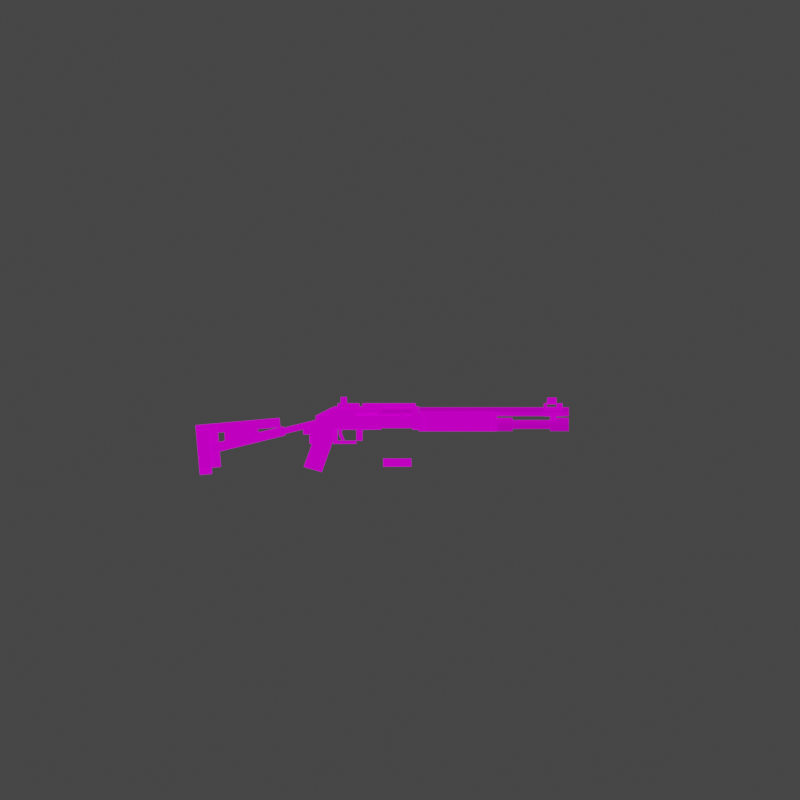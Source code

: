 # Source: m1014_short.blend  (saved by Blender 3.3.6; exported with 4.5.12 LTS)
import bpy
from mathutils import Matrix  # noqa: F401  (used for matrix-valued properties, if any)

bpy.ops.wm.read_factory_settings(use_empty=True)
scene = bpy.context.scene
scene.name = 'Scene'

# ---- collections
col_collection = bpy.data.collections.new('Collection'); scene.collection.children.link(col_collection)

# ---- images (referenced by path relative to the original .blend; pixels are not part of the script)
import os
ASSET_DIR = os.environ.get("B2B_ASSET_DIR", "")  # directory of the original .blend (textures are referenced by path, not embedded)
HERE = os.path.dirname(os.path.abspath(__file__))  # packed textures are extracted next to this script under _unpacked/

def load_image(name, relpath, width, height, colorspace="sRGB"):
    """Load a texture the original file referenced (path relative to the .blend, or extracted next to this script)."""
    p = next((c for c in (os.path.join(HERE, relpath), os.path.join(ASSET_DIR, relpath)) if relpath and os.path.exists(c)), "")
    if p:
        img = bpy.data.images.load(p, check_existing=True)
        img.name = name
    else:  # same state as the original file: an image datablock whose file is absent (Cycles renders it pink)
        img = bpy.data.images.new(name, width, height)
        img.source = "FILE"
        img.filepath = "//" + (relpath or name)
    img.colorspace_settings.name = colorspace
    return img
img_m1014_png_001 = load_image('m1014.png.001', 'm1014.png', 1024, 1024, 'sRGB')

# ---- materials (node trees are filled in below, after node groups)
mat_material = bpy.data.materials.new('Material')
mat_material.use_transparent_shadow = False

# ---- material node trees
mat_material.use_nodes = True; mat_material.node_tree.nodes.clear()
_N = mat_material.node_tree.nodes; _L = mat_material.node_tree.links
n0 = _N.new('ShaderNodeOutputMaterial'); n0.name = 'Material Output'; n0.location = (300, 300)
n1 = _N.new('ShaderNodeTexImage'); n1.name = 'Image Texture'; n1.location = (-370, 272)
n1.image = img_m1014_png_001
n1.interpolation = 'Closest'
n2 = _N.new('ShaderNodeBsdfPrincipled'); n2.name = 'Principled BSDF.001'; n2.location = (-55, 295)
n2.distribution = 'GGX'
n2.subsurface_method = 'RANDOM_WALK_SKIN'
n2.inputs[2].default_value = 0.0
n2.inputs[3].default_value = 1.45
n2.inputs[11].default_value = 1.01
n2.inputs[13].default_value = 0.0
n2.inputs[20].default_value = 0.0
n2.inputs[27].default_value = (0.0, 0.0, 0.0, 1.0)
_L.new(n1.outputs[0], n2.inputs[0])
_L.new(n1.outputs[1], n2.inputs[4])
_L.new(n2.outputs[0], n0.inputs[0])
n0.is_active_output = True

# ---- world
world_world = bpy.data.worlds.new('World'); scene.world = world_world
world_world.use_nodes = True; world_world.node_tree.nodes.clear()
_N = world_world.node_tree.nodes; _L = world_world.node_tree.links
n0 = _N.new('ShaderNodeOutputWorld'); n0.name = 'World Output'; n0.location = (300, 300)
n1 = _N.new('ShaderNodeBackground'); n1.name = 'Background'; n1.location = (10, 300)
n1.inputs[0].default_value = (0.05088, 0.05088, 0.05088, 1.0)
_L.new(n1.outputs[0], n0.inputs[0])
n0.is_active_output = True
world_world.color = (0.05088, 0.05088, 0.05088)
world_world.use_sun_shadow = False
world_world.sun_shadow_jitter_overblur = 0.0

# ---- cameras
cam_camera_001 = bpy.data.cameras.new('Camera.001')
cam_camera_001.sensor_fit = 'VERTICAL'
cam_camera_001.clip_start = 0.003125
cam_camera_001.lens = 21.45
cam_camera_001.display_size = 0.01562
cam_camera_001.lens_unit = 'FOV'
cam_camera_002 = bpy.data.cameras.new('Camera.002')
cam_camera_002.type = 'ORTHO'
cam_camera_002.sensor_fit = 'VERTICAL'
cam_camera_002.clip_start = 0.003125
cam_camera_002.lens = 21.45
cam_camera_002.ortho_scale = 2.0
cam_camera_002.display_size = 0.01562
cam_camera_002.lens_unit = 'FOV'

# ---- lights
light_point_001 = bpy.data.lights.new('Point.001', 'POINT')
light_point_001.transmission_factor = 0.0
light_point_001.energy = 2.441e+12
light_point_001.shadow_soft_size = 15.62
light_point_001.shadow_maximum_resolution = 0.006
light_point_001.use_absolute_resolution = True
light_sun = bpy.data.lights.new('Sun', 'SUN')
light_sun.transmission_factor = 0.0
light_sun.energy = 2.0
light_sun.shadow_soft_size = 0.001953

# ---- meshes
me_cube_005 = bpy.data.meshes.new('Cube.005')
me_cube_005.from_pydata([(0.005524, -0.5547, -0.01657), (0.005524, -0.4219, -0.01657), (0.01657, -0.5547, -0.005524), (0.01657, -0.4219, -0.005524), (0.01105, -0.4219, -1.713e-08), (0.01105, -0.5547, -2.324e-08), (-3.67e-08, -0.4219, -0.01105), (-4.893e-08, -0.5547, -0.01105), (0.0126, -0.4135, -0.02823), (0.0126, -0.4135, -0.0126), (0.0126, -0.0858, -0.02823), (0.0126, -0.0858, -0.0126), (0.02823, -0.4135, -0.02823), (0.02823, -0.4135, -0.0126), (0.02823, -0.0858, -0.02823), (0.02823, -0.0858, -0.0126), (0.0126, -0.03892, -0.02823), (0.0126, -0.03892, -0.0126), (0.02823, -0.03892, -0.02823), (0.02823, -0.03892, -0.0126), (0.1291, -0.7019, -0.107), (0.07182, -0.6797, -0.06077), (0.1384, -0.6568, -0.1163), (0.06078, -0.6281, -0.03868), (0.1274, -0.6568, -0.1274), (0.07734, -0.6797, -0.05524), (0.1181, -0.7019, -0.1181), (0.07182, -0.6282, -0.07182), (0.08605, -0.6797, -0.06395), (0.08286, -0.6282, -0.06077), (0.075, -0.6797, -0.075), (0.06077, -0.7031, -0.06077), (0.06077, -0.6875, -0.03867), (0.07182, -0.7031, -0.04972), (0.06077, -0.7031, -0.03867), (0.07182, -0.6875, -0.04972), (0.07734, -0.6875, -0.05524), (0.06077, -0.6875, -0.06077), (0.07182, -0.6875, -0.06077), (0.06077, -0.4141, -0.03867), (0.02762, -0.4141, -0.005524), (0.02486, -0.4141, -0.008286), (0.01934, -0.4141, -0.002771), (0.058, -0.7031, -0.04143), (0.06629, -0.7031, -0.04972), (0.058, -0.7031, -0.058), (0.01106, -0.4141, -0.01106), (0.05524, -0.4141, -0.04419), (0.058, -0.6172, -0.04696), (0.058, -0.4141, -0.04696), (0.05248, -0.6172, -0.05248), (0.05248, -0.4141, -0.05248), (0.07734, -0.6282, -0.06629), (0.04973, -0.6281, -0.04973), (0.05525, -0.6281, -0.0442), (0.07181, -0.6172, -0.07181), (0.07734, -0.6172, -0.06629), (0.058, -0.6875, -0.04143), (0.01934, -0.625, -0.002766), (0.01105, -0.625, -0.01105), (0.03867, -0.6719, -0.01657), (0.08286, -0.6875, -0.07182), (0.07734, -0.6875, -0.07734), (0.07182, -0.5703, -0.07182), (0.07734, -0.6281, -0.07734), (0.07734, -0.5703, -0.07734), (0.05248, -0.5703, -0.05248), (0.07734, -0.5547, -0.06629), (0.07182, -0.5547, -0.07182), (0.07734, -0.5703, -0.06629), (0.08286, -0.5703, -0.07182), (0.08286, -0.6281, -0.07182), (0.058, -0.5703, -0.04696), (0.02762, -0.6719, -0.02762), (0.03867, -0.6406, -0.01657), (0.01657, -0.6406, -0.01657), (0.03591, -0.6406, -0.01933), (0.02486, -0.6406, -0.008286), (0.03591, -0.6719, -0.01933), (0.04972, -0.6875, -0.02762), (0.04696, -0.6875, -0.03038), (0.04972, -0.6719, -0.02762), (0.04696, -0.6719, -0.03038), (0.03867, -0.6719, -0.0221), (0.03038, -0.6719, -0.03038), (0.058, -0.5547, -0.04696), (0.05773, -0.5078, -0.04668), (0.02762, -0.4297, -0.005524), (0.02486, -0.4297, -0.008286), (0.02762, -0.5078, -0.005522), (0.02486, -0.5078, -0.008286), (0.107, -0.7019, -0.1291), (0.06077, -0.6797, -0.07182), (0.1163, -0.6568, -0.1384), (0.03868, -0.6281, -0.06078), (0.05524, -0.6797, -0.07734), (0.06395, -0.6797, -0.08605), (0.06077, -0.6282, -0.08286), (0.03867, -0.6875, -0.06077), (0.04972, -0.7031, -0.07182), (0.03867, -0.7031, -0.06077), (0.04972, -0.6875, -0.07182), (0.05524, -0.6875, -0.07734), (0.06077, -0.6875, -0.07182), (0.03867, -0.4141, -0.06077), (0.005524, -0.4141, -0.02762), (0.008286, -0.4141, -0.02486), (0.002771, -0.4141, -0.01934), (0.04143, -0.7031, -0.058), (0.04972, -0.7031, -0.06629), (0.04419, -0.4141, -0.05524), (0.04696, -0.6172, -0.058), (0.04696, -0.4141, -0.058), (0.06629, -0.6282, -0.07734), (0.0442, -0.6281, -0.05525), (0.06629, -0.6172, -0.07734), (0.04143, -0.6875, -0.058), (0.002765, -0.625, -0.01934), (0.01657, -0.6719, -0.03867), (0.07182, -0.6875, -0.08286), (0.06629, -0.5547, -0.07734), (0.06629, -0.5703, -0.07734), (0.07182, -0.5703, -0.08286), (0.07182, -0.6281, -0.08286), (0.04696, -0.5703, -0.058), (0.01657, -0.6406, -0.03867), (0.01933, -0.6406, -0.03591), (0.008286, -0.6406, -0.02486), (0.005524, -0.6406, -0.02762), (0.01933, -0.6719, -0.03591), (0.02762, -0.6875, -0.04972), (0.03038, -0.6875, -0.04696), (0.02762, -0.6719, -0.04972), (0.03038, -0.6719, -0.04696), (0.0221, -0.6719, -0.03867), (0.04696, -0.5547, -0.058), (0.01933, -0.5078, -0.002761), (0.01934, -0.4297, -0.002764), (0.03315, -0.5078, -0.01105), (0.03315, -0.5703, -0.01105), (0.03867, -0.5703, -0.01657), (0.03867, -0.4297, -0.01657), (0.02762, -0.5703, -0.02762), (0.02762, -0.4297, -0.02762), (0.0221, -0.5703, -0.0221), (0.02762, -0.6406, -0.005524), (0.02044, -0.5078, -0.003866), (0.02044, -0.4297, -0.003868), (0.0221, -0.5078, -0.0221), (0.01215, -0.5078, -0.01215), (0.01215, -0.4297, -0.01215), (0.08286, -0.6809, -0.07182), (0.07734, -0.6809, -0.07734), (0.07182, -0.6809, -0.08286), (0.06948, -0.6797, -0.08053), (0.08053, -0.6797, -0.06948), (0.06629, -0.6562, -0.04972), (0.03867, -0.6562, -0.0221), (0.04972, -0.6562, -0.06629), (0.0221, -0.6562, -0.03867), (0.06629, -0.4141, -0.04419), (0.03315, -0.4141, -0.01105), (0.06629, -0.2187, -0.04419), (0.03315, -0.2187, -0.01105), (0.06629, -0.3984, -0.04419), (0.06629, -0.2344, -0.04419), (0.03315, -0.2344, -0.01105), (0.03315, -0.3984, -0.01105), (0.05524, -0.2187, -0.05524), (0.0221, -0.2187, -0.0221), (0.05524, -0.4141, -0.05524), (0.0221, -0.4141, -0.0221), (0.0221, -0.2344, -0.0221), (0.0221, -0.3984, -0.0221), (0.05524, -0.2344, -0.05524), (0.05524, -0.3984, -0.05524), (0.06905, -0.3984, -0.04143), (0.06905, -0.2344, -0.04143), (0.03591, -0.2344, -0.008286), (0.03591, -0.3984, -0.008286), (0.04419, -0.4141, -0.06629), (0.01105, -0.4141, -0.03315), (0.04419, -0.2187, -0.06629), (0.01105, -0.2187, -0.03315), (0.04419, -0.3984, -0.06629), (0.04419, -0.2344, -0.06629), (0.01105, -0.2344, -0.03315), (0.01105, -0.3984, -0.03315), (0.04143, -0.3984, -0.06905), (0.04143, -0.2344, -0.06905), (0.008286, -0.2344, -0.03591), (0.008286, -0.3984, -0.03591), (-4.771e-08, -0.6047, -0.01105), (-0.005524, -0.6047, -0.005524), (-0.005524, -0.5969, -0.005524), (-4.648e-08, -0.5969, -0.01105), (0.01105, -0.5969, -3.058e-08), (0.005524, -0.5969, 0.005524), (0.005524, -0.6047, 0.005524), (0.01105, -0.6047, -3.058e-08), (0.002626, -0.6047, -0.002626), (-0.002626, -0.6047, -0.002626), (0.002626, -0.5969, -0.002626), (-0.002626, -0.5969, -0.002626), (0.002626, -0.6047, 0.002626), (-0.002626, -0.6047, 0.002626), (0.002626, -0.5969, 0.002626), (-0.002626, -0.5969, 0.002626), (0.003906, -0.6047, -0.003906), (-0.003906, -0.6047, -0.003906), (-0.003906, -0.5969, -0.003906), (0.003906, -0.5969, -0.003906), (0.003906, -0.5969, 0.003906), (-0.003906, -0.5969, 0.003906), (-0.003906, -0.6047, 0.003906), (0.003906, -0.6047, 0.003906), (0.05481, -0.08594, -0.05481), (0.03425, -0.07031, -0.0232), (0.05481, -0.08594, -0.03137), (0.03425, -0.08594, -0.0232), (0.04242, -0.08594, -0.03137), (0.04242, -0.07031, -0.03137), (0.03425, -0.1016, -0.0232), (0.02828, -0.1016, -0.01724), (0.03425, -0.05469, -0.0232), (0.02828, -0.05469, -0.01724), (0.02364, -0.1016, -0.0126), (0.02364, -0.05469, -0.0126), (0.03528, -0.1797, -0.03528), (0.0509, -0.1797, -0.0509), (0.0509, -0.1797, -0.03528), (0.03528, -0.08594, -0.0509), (0.0509, -0.08594, -0.03528), (0.0509, -0.08594, -0.0509), (0.0314, -0.1797, -0.0314), (0.05478, -0.1797, -0.05478), (0.05478, -0.1797, -0.0314), (0.0314, -0.2187, -0.0314), (0.05478, -0.2187, -0.05478), (0.05478, -0.2187, -0.0314), (0.0314, -0.07031, -0.0314), (0.05478, -0.07031, -0.05478), (0.05478, -0.07031, -0.0314), (0.0314, -0.03906, -0.0314), (0.05478, -0.03906, -0.05478), (0.05478, -0.03906, -0.0314), (0.01768, -0.05469, -0.006629), (0.01768, -0.09375, -0.006629), (0.0126, -0.1016, -0.0126), (0.01768, -0.07031, -0.006629), (0.01326, -0.09375, -0.00221), (0.01105, -0.1016, -1.243e-09), (0.01105, -0.05469, -1.243e-09), (0.01326, -0.07031, -0.00221), (0.006629, -0.07031, -0.004419), (0.006629, -0.09375, -0.004419), (0.001105, -0.07031, 0.001105), (0.001105, -0.09375, 0.001105), (0.01105, -0.06953, -1.529e-07), (0.01105, -0.09297, -1.529e-07), (0.001846, -0.09297, 0.01125), (0.009919, -0.09297, -0.001129), (0.009919, -0.06953, -0.001129), (0.001846, -0.06953, 0.01125), (0.005524, -0.07031, -0.005524), (0.005524, -0.09375, -0.005524), (-3.442e-10, -0.07031, -6.136e-09), (-5.237e-09, -0.09375, -6.136e-09), (0.0126, -0.05469, -0.0126), (0.01215, -0.05469, -0.01215), (0.005524, -0.05469, -0.005524), (0.02873, -0.07031, -0.02873), (0.02873, -0.08594, -0.02873), (0.02873, -0.1016, -0.02873), (0.02873, -0.05469, -0.02873), (0.01215, -0.09375, -0.01215), (0.01215, -0.07031, -0.01215), (0.007734, -0.09375, -0.007734), (0.007734, -0.07031, -0.007734), (0.005524, -0.1016, -0.005524), (0.004464, -0.09297, 0.01296), (0.01214, -0.09297, 0.001074), (0.01214, -0.06953, 0.001074), (0.004464, -0.06953, 0.01296), (0.0232, -0.07031, -0.03425), (0.03137, -0.08594, -0.05481), (0.0232, -0.08594, -0.03425), (0.03137, -0.08594, -0.04242), (0.03137, -0.07031, -0.04242), (0.0232, -0.1016, -0.03425), (0.01724, -0.1016, -0.02828), (0.0232, -0.05469, -0.03425), (0.01724, -0.05469, -0.02828), (0.0126, -0.1016, -0.02364), (0.0126, -0.05469, -0.02364), (0.03528, -0.1797, -0.0509), (0.03528, -0.08594, -0.03528), (0.0314, -0.1797, -0.05478), (0.0314, -0.2187, -0.05478), (0.0314, -0.07031, -0.05478), (0.0314, -0.03906, -0.05478), (0.006629, -0.05469, -0.01768), (0.006629, -0.09375, -0.01768), (0.006629, -0.07031, -0.01768), (0.00221, -0.09375, -0.01326), (-1.013e-08, -0.1016, -0.01105), (-5.237e-09, -0.05469, -0.01105), (0.00221, -0.07031, -0.01326), (0.004419, -0.07031, -0.006629), (0.004419, -0.09375, -0.006629), (-0.001105, -0.07031, -0.001105), (-0.001105, -0.09375, -0.001105), (1.464e-07, -0.06953, -0.01105), (1.416e-07, -0.09297, -0.01105), (-0.01125, -0.09297, -0.001846), (0.001129, -0.09297, -0.009919), (0.001129, -0.06953, -0.009919), (-0.01125, -0.06953, -0.001846), (-0.01296, -0.09297, -0.004464), (-0.001074, -0.09297, -0.01214), (-0.001074, -0.06953, -0.01214), (-0.01296, -0.06953, -0.004464), (0.02823, -0.05469, -0.02823), (0.04696, -0.5078, -0.058), (0.058, -0.4297, -0.04696), (0.04696, -0.4297, -0.058), (0.05497, -0.5078, -0.04392), (0.04419, -0.5078, -0.05524), (0.05524, -0.4297, -0.04419), (0.04419, -0.4297, -0.05524), (0.002762, -0.6172, -0.01933), (-0.002762, -0.6172, -0.01381), (0.002762, -0.5625, -0.01933), (-0.002762, -0.5625, -0.01381), (0.01933, -0.6172, -0.002762), (0.01381, -0.6172, 0.002762), (0.01933, -0.5625, -0.002762), (0.01381, -0.5625, 0.002762), (-0.002762, -0.6094, -0.01381), (0.01381, -0.6094, 0.002762), (-0.002762, -0.5938, -0.01381), (0.01381, -0.5938, 0.002762), (-0.01381, -0.6094, -0.002762), (0.002762, -0.6094, 0.01381), (-0.01381, -0.5938, -0.002762), (0.002762, -0.5938, 0.01381), (-4.771e-08, -0.6094, -0.01105), (0.01105, -0.6094, -3.18e-08), (-4.526e-08, -0.5938, -0.01105), (0.01105, -0.5938, -3.18e-08), (-0.01105, -0.6094, -3.18e-08), (-5.26e-08, -0.6094, 0.01105), (-0.01105, -0.5938, -3.18e-08), (-5.138e-08, -0.5938, 0.01105), (0.01246, -0.5156, -0.03363), (0.01057, -0.5156, -0.01202), (0.01246, -0.4297, -0.03363), (0.01057, -0.4297, -0.01202), (0.03407, -0.5156, -0.03174), (0.03218, -0.5156, -0.01012), (0.03407, -0.4297, -0.03174), (0.03218, -0.4297, -0.01012), (0.02762, -0.4625, -0.02762), (0.02099, -0.4625, -0.02099), (0.02762, -0.4531, -0.02762), (0.02099, -0.4531, -0.02099), (0.04972, -0.4625, -0.005524), (0.04309, -0.4625, 0.001105), (0.04972, -0.4531, -0.005524), (0.04309, -0.4531, 0.001105), (0.05813, -0.6141, -0.06365), (0.04585, -0.6141, -0.05138), (0.04585, -0.6063, -0.05138), (0.06365, -0.6141, -0.05813), (0.05138, -0.6141, -0.04585), (0.06243, -0.6063, -0.0569), (0.05138, -0.6063, -0.04585), (0.06925, -0.6067, -0.07477), (0.06691, -0.5996, -0.07244), (0.0569, -0.6063, -0.06242), (0.07477, -0.6067, -0.06925), (0.07244, -0.5996, -0.06691), (0.09594, -0.5031, -0.1103), (0.1106, -0.5031, -0.09594), (0.09594, -0.4328, -0.1103), (0.1106, -0.4328, -0.09594), (0.1103, -0.5031, -0.125), (0.125, -0.5031, -0.1106), (0.1103, -0.4328, -0.125), (0.125, -0.4328, -0.1106), (0.09456, -0.5031, -0.1103), (0.1106, -0.5031, -0.09456), (0.1264, -0.5031, -0.1106), (0.1103, -0.5031, -0.1264), (0.04355, -0.7623, -0.01924), (0.0644, -0.8303, -0.0401), (0.06875, -0.9003, -0.04444), (0.08641, -0.8276, -0.06211), (0.09076, -0.8976, -0.06645), (0.06455, -0.9399, -0.04246), (0.06649, -0.9711, -0.04439), (0.1325, -0.9629, -0.1104), (0.1306, -0.9317, -0.1085), (0.138, -0.9615, -0.127), (0.04996, -0.9724, -0.03891), (0.1361, -0.9304, -0.125), (0.04802, -0.9413, -0.03698), (0.1251, -0.9317, -0.114), (0.127, -0.9629, -0.116), (0.06096, -0.9711, -0.04991), (0.05903, -0.9399, -0.04798), (0.1305, -0.9304, -0.1305), (0.1325, -0.9615, -0.1325), (0.04443, -0.9724, -0.04443), (0.03139, -0.7623, -0.03139), (0.04105, -0.9179, -0.04105), (0.04658, -0.9179, -0.03553), (0.05756, -0.9159, -0.05756), (0.0425, -0.9413, -0.0425), (0.1236, -0.9084, -0.1126), (0.04541, -0.9159, -0.06971), (0.0289, -0.9179, -0.0532), (0.03575, -0.7602, -0.06006), (0.01924, -0.7623, -0.04355), (0.0401, -0.8303, -0.0644), (0.04444, -0.9003, -0.06875), (0.06211, -0.8276, -0.08641), (0.06645, -0.8976, -0.09076), (0.04246, -0.9399, -0.06455), (0.04439, -0.9711, -0.06649), (0.1104, -0.9629, -0.1325), (0.1085, -0.9317, -0.1306), (0.127, -0.9615, -0.138), (0.03891, -0.9724, -0.04996), (0.125, -0.9304, -0.1361), (0.03698, -0.9413, -0.04802), (0.114, -0.9317, -0.1251), (0.116, -0.9629, -0.127), (0.04991, -0.9711, -0.06096), (0.04798, -0.9399, -0.05903), (0.03553, -0.9179, -0.04658), (0.1126, -0.9084, -0.1236), (0.05424, -0.7484, -0.06529), (0.04351, -0.7522, -0.05456), (0.03313, -0.6271, -0.04418), (0.0224, -0.6308, -0.03345), (0.06529, -0.7484, -0.05424), (0.05456, -0.7522, -0.04351), (0.04418, -0.6271, -0.03313), (0.03345, -0.6308, -0.0224), (0.05416, -0.7475, -0.07073), (0.03807, -0.7531, -0.05464), (0.07073, -0.7475, -0.05416), (0.05464, -0.7531, -0.03807), (0.08847, -0.9447, -0.105), (0.07237, -0.9503, -0.08895), (0.105, -0.9447, -0.08847), (0.08895, -0.9503, -0.07237), (0.05788, -0.8284, -0.07998), (0.0446, -0.8393, -0.0667), (0.05022, -0.8096, -0.07231), (0.06971, -0.9159, -0.04541), (0.0532, -0.9179, -0.0289), (0.06006, -0.7602, -0.03575), (0.0479, -0.7602, -0.0479), (0.05659, -0.9003, -0.05659), (0.03693, -0.8205, -0.05903), (0.07998, -0.8284, -0.05788), (0.0667, -0.8393, -0.0446), (0.07231, -0.8096, -0.05022), (0.05903, -0.8205, -0.03693)], [(54, 53), (114, 53)], [(0, 7, 6, 1), (2, 5, 7, 0), (1, 6, 4, 3), (6, 7, 5, 4), (3, 4, 5, 2), (8, 9, 11, 10), (15, 14, 18, 19), (14, 15, 13, 12), (12, 13, 9, 8), (10, 14, 12, 8), (15, 11, 9, 13), (14, 10, 16, 18), (11, 15, 19, 17), (10, 11, 17, 16), (22, 20, 26, 24), (28, 29, 25), (25, 36, 38, 21), (38, 36, 35, 37), (31, 37, 35, 33), (44, 45, 31, 33), (34, 43, 44, 33), (47, 39, 328), (72, 48, 50, 66), (329, 328, 326, 327), (41, 40, 39, 47), (49, 51, 47), (47, 51, 46, 41), (41, 46, 42), (23, 29, 52, 54), (52, 27, 55, 56), (52, 56, 48, 54), (55, 50, 48, 56), (43, 57, 44), (34, 33, 35, 32), (43, 34, 32, 57), (61, 38, 62), (38, 37, 62), (36, 25, 35), (78, 76, 77), (70, 69, 56, 71), (56, 69, 63, 55), (68, 85, 67), (70, 65, 63, 69), (64, 65, 70, 71), (67, 69, 63, 68), (59, 75, 77, 58), (77, 146, 136, 58), (125, 126, 127, 128), (60, 74, 76, 78), (41, 88, 87, 40), (23, 35, 25, 29), (35, 23, 32), (81, 79, 32, 23), (57, 32, 79, 80), (80, 79, 81, 82), (81, 23, 74, 60), (60, 83, 82, 81), (78, 83, 60), (73, 84, 83, 78), (67, 85, 72, 69), (66, 63, 69, 72), (137, 136, 146, 147), (93, 24, 26, 91), (96, 95, 97), (95, 92, 103, 102), (103, 37, 101, 102), (31, 99, 101, 37), (109, 99, 31, 45), (100, 99, 109, 108), (39, 23, 326, 328), (66, 50, 111, 124), (326, 86, 323, 327), (106, 110, 104, 105), (112, 110, 51), (110, 106, 46, 51), (106, 107, 46), (94, 114, 113, 97), (113, 115, 55, 27), (113, 114, 111, 115), (327, 135, 124, 114), (55, 115, 111, 50), (108, 109, 116), (100, 98, 101, 99), (108, 116, 98, 100), (119, 62, 103), (103, 62, 37), (102, 101, 95), (73, 75, 127, 129), (122, 123, 115, 121), (115, 55, 63, 121), (68, 120, 135), (122, 121, 63, 65), (64, 123, 122, 65), (120, 68, 63, 121), (59, 117, 127, 75), (73, 78, 77, 75), (105, 128, 127, 106), (145, 89, 90, 77), (58, 136, 59), (118, 129, 126, 125), (74, 145, 77, 76), (94, 97, 95, 101), (101, 98, 94), (132, 94, 98, 130), (116, 131, 130, 98), (131, 133, 132, 130), (132, 118, 125, 94), (118, 132, 133, 134), (129, 118, 134), (73, 129, 134, 84), (120, 121, 124, 135), (66, 124, 121, 63), (46, 137, 42), (137, 46, 59, 136), (107, 117, 59, 46), (39, 141, 140, 23), (39, 40, 87, 141), (127, 126, 129), (106, 127, 117, 107), (141, 143, 142, 140), (144, 139, 140, 142), (149, 150, 147, 146), (74, 140, 139, 145), (139, 138, 89, 145), (23, 140, 74), (94, 125, 105, 104), (125, 128, 105), (77, 90, 146), (42, 137, 147, 41), (88, 41, 147), (148, 138, 139, 144), (149, 148, 143, 150), (143, 148, 144, 142), (90, 89, 138, 148), (149, 146, 90, 148), (87, 88, 143, 141), (147, 150, 143, 88), (62, 119, 153, 152), (61, 62, 152, 151), (24, 93, 97, 113), (24, 52, 29, 22), (52, 24, 27), (113, 27, 24), (91, 96, 97, 93), (20, 22, 29, 28), (20, 151, 152, 26), (28, 151, 20), (91, 153, 96), (91, 26, 152, 153), (154, 92, 95, 96), (153, 154, 96), (151, 28, 155), (28, 25, 21, 155), (61, 151, 155), (21, 38, 61, 155), (92, 154, 119, 103), (153, 119, 154), (71, 52, 27, 64), (113, 123, 64, 27), (52, 71, 56), (123, 113, 115), (134, 133, 158, 159), (82, 83, 157, 156), (157, 159, 158, 156), (156, 45, 44), (45, 158, 109), (156, 158, 45), (116, 158, 133, 131), (109, 158, 116), (44, 57, 156), (80, 82, 156, 57), (134, 159, 84), (84, 157, 83), (157, 84, 159), (168, 169, 163, 162), (164, 167, 161, 160), (175, 164, 160, 170), (168, 162, 165, 174), (162, 163, 166, 165), (166, 167, 179, 178), (166, 172, 173, 167), (163, 169, 172, 166), (167, 173, 171, 161), (160, 161, 171, 170), (177, 178, 179, 176), (164, 165, 177, 176), (165, 166, 178, 177), (167, 164, 176, 179), (168, 182, 183, 169), (184, 180, 181, 187), (175, 170, 180, 184), (168, 174, 185, 182), (182, 185, 186, 183), (186, 190, 191, 187), (186, 187, 173, 172), (183, 186, 172, 169), (187, 181, 171, 173), (180, 170, 171, 181), (189, 188, 191, 190), (184, 188, 189, 185), (185, 189, 190, 186), (187, 191, 188, 184), (192, 193, 194, 195), (196, 197, 198, 199), (195, 196, 199, 192), (208, 209, 210, 211), (206, 204, 205, 207), (212, 213, 214, 215), (206, 202, 200, 204), (211, 212, 215, 208), (213, 210, 209, 214), (198, 197, 212, 215), (194, 193, 209, 210), (192, 208, 209, 193), (198, 215, 208, 199), (212, 197, 196, 211), (194, 210, 211, 195), (195, 211, 196), (199, 208, 192), (200, 201, 209, 208), (203, 202, 211, 210), (202, 206, 212, 211), (207, 203, 210, 213), (206, 207, 213, 212), (205, 204, 215, 214), (204, 200, 208, 215), (201, 205, 214, 209), (203, 207, 205, 201), (200, 202, 203, 201), (220, 221, 217, 219), (241, 242, 218, 216), (272, 219, 222, 273), (221, 240, 217), (216, 218, 232, 233), (225, 223, 219, 217), (222, 219, 223), (229, 295, 231, 233), (230, 228, 234, 236), (272, 296, 220, 219), (229, 230, 236, 235), (236, 234, 237, 239), (235, 236, 239, 238), (241, 244, 245, 242), (218, 242, 221, 220), (221, 242, 245, 243), (221, 243, 240), (251, 226, 247, 250), (246, 252, 253, 249), (226, 227, 249, 247), (248, 226, 251, 279), (227, 268, 269, 246), (249, 227, 246), (244, 243, 245), (255, 254, 256, 257), (265, 255, 257, 267), (258, 282, 281, 259), (261, 260, 263, 262), (318, 314, 317, 321), (263, 258, 262), (259, 261, 262, 258), (254, 264, 266, 256), (256, 266, 267, 257), (254, 255, 265, 264), (246, 269, 270, 252), (217, 271, 274, 224), (225, 217, 224), (240, 271, 217), (250, 247, 275, 277), (247, 249, 276, 275), (250, 277, 278, 253), (253, 278, 276, 249), (253, 258, 259, 250), (251, 250, 259), (252, 258, 253), (279, 251, 261, 255), (265, 279, 255), (251, 259, 261), (255, 261, 262, 254), (252, 270, 254, 262), (264, 254, 270), (252, 262, 258), (281, 282, 283, 280), (287, 286, 284, 288), (231, 296, 287, 285), (241, 216, 285, 299), (272, 273, 289, 286), (288, 284, 240), (218, 220, 296, 232), (230, 232, 296, 228), (292, 284, 286, 290), (289, 290, 286), (233, 232, 230, 229), (295, 297, 234, 228), (296, 272, 286, 287), (231, 295, 228, 296), (229, 235, 297, 295), (297, 298, 237, 234), (235, 238, 298, 297), (241, 299, 300, 244), (285, 287, 288, 299), (288, 243, 300, 299), (288, 240, 243), (305, 304, 302, 293), (301, 303, 307, 306), (293, 302, 303, 294), (248, 279, 305, 293), (294, 301, 269, 268), (303, 301, 294), (244, 300, 243), (309, 311, 310, 308), (265, 267, 311, 309), (312, 313, 319, 320), (315, 316, 317, 314), (263, 260, 280, 283), (317, 316, 312), (313, 315, 316, 312), (280, 260, 259, 281), (308, 310, 266, 264), (310, 311, 267, 266), (308, 264, 265, 309), (301, 306, 270, 269), (284, 291, 274, 271), (292, 291, 284), (231, 285, 216, 233), (240, 284, 271), (304, 277, 275, 302), (302, 275, 276, 303), (304, 307, 278, 277), (307, 303, 276, 278), (307, 304, 313, 312), (305, 313, 304), (306, 307, 312), (279, 309, 315, 305), (265, 309, 279), (305, 315, 313), (309, 308, 316, 315), (306, 316, 308, 270), (264, 270, 308), (306, 312, 316), (319, 318, 321, 320), (314, 313, 315), (259, 260, 261), (313, 314, 318, 319), (15, 14, 10, 11), (222, 223, 273), (289, 273, 290), (223, 290, 273), (322, 225, 224, 274), (292, 322, 274, 291), (326, 23, 54), (48, 72, 54), (86, 326, 85), (323, 135, 327), (72, 85, 326, 54), (114, 124, 111), (114, 94, 327), (327, 94, 104, 329), (104, 110, 329), (47, 328, 324, 49), (110, 112, 325, 329), (51, 49, 324), (51, 325, 112), (324, 325, 51), (323, 86, 85, 135), (85, 68, 135), (329, 325, 324, 328), (339, 347, 335), (339, 341, 345, 343), (335, 331, 330, 334), (352, 344, 342, 350), (348, 340, 344, 352), (340, 338, 342, 344), (347, 339, 343, 351), (338, 346, 350, 342), (341, 349, 353, 345), (345, 353, 351, 343), (346, 331, 335, 347), (346, 338, 331), (331, 338, 330), (333, 332, 340), (350, 346, 348, 352), (351, 353, 349, 347), (347, 349, 348, 346), (337, 333, 348, 349), (333, 340, 348), (337, 349, 341), (337, 336, 332, 333), (340, 332, 330, 338), (341, 339, 334, 336), (337, 341, 336), (335, 334, 339), (282, 258, 263, 283), (317, 312, 320, 321), (354, 355, 357, 356), (360, 361, 359, 358), (358, 359, 355, 354), (356, 360, 358, 354), (361, 357, 355, 359), (364, 365, 369, 368), (368, 369, 367, 366), (366, 367, 363, 362), (364, 368, 366, 362), (369, 365, 363, 367), (164, 175, 174, 165), (184, 185, 174, 175), (370, 371, 372, 379), (379, 372, 376, 375), (375, 376, 374, 373), (373, 374, 371, 370), (379, 370, 373, 375), (377, 370, 379, 378), (378, 379, 375, 381), (381, 375, 373, 380), (380, 373, 370, 377), (378, 381, 380, 377), (382, 383, 385, 384), (384, 385, 389, 388), (388, 389, 387, 386), (384, 388, 386, 382), (389, 385, 383, 387), (393, 392, 391, 390), (409, 408, 401, 400), (412, 408, 409, 413), (409, 404, 413), (395, 396, 398, 397), (409, 400, 399, 410), (401, 402, 399, 400), (405, 407, 408, 403), (411, 405, 403, 412), (408, 407, 402, 401), (411, 418, 410, 407), (409, 410, 406, 404), (412, 403, 408), (410, 399, 402, 407), (411, 407, 405), (415, 462, 394, 414), (461, 462, 415, 417), (410, 418, 406), (406, 418, 413, 404), (416, 406, 410), (416, 410, 407, 419), (438, 429, 430, 437), (412, 413, 438, 437), (438, 413, 433), (424, 426, 427, 425), (421, 425, 420), (438, 439, 428, 429), (430, 429, 428, 431), (434, 432, 437, 436), (411, 412, 432, 434), (437, 430, 431, 436), (411, 436, 439, 418), (438, 433, 435, 439), (412, 437, 432), (439, 436, 431, 428), (411, 434, 436), (423, 422, 424), (425, 421, 423, 424), (415, 414, 423, 421), (420, 417, 415, 421), (439, 435, 418), (435, 433, 413, 418), (440, 439, 435), (440, 441, 436, 439), (442, 443, 445, 444), (448, 449, 447, 446), (447, 443, 451, 453), (444, 448, 446, 442), (449, 445, 443, 447), (453, 451, 455, 457), (446, 447, 453, 452), (443, 442, 450, 451), (442, 446, 452, 450), (452, 453, 457, 456), (450, 452, 456, 454), (451, 450, 454, 455), (458, 459, 466, 460), (395, 465, 464), (462, 461, 396), (396, 461, 417, 465), (394, 395, 463), (396, 395, 394, 462), (394, 463, 464, 414), (395, 464, 463), (396, 465, 395), (424, 464, 465), (425, 465, 417, 420), (423, 414, 464, 422), (424, 422, 464), (425, 424, 465), (469, 470, 468, 467), (466, 470, 469, 460), (466, 459, 468, 470), (460, 469, 467, 458), (458, 467, 468, 459)])
_uv = me_cube_005.uv_layers.new(name='UVMap')
_uv.uv.foreach_set('vector', [0.125, 0.6094, 0.1094, 0.6094, 0.1094, 0.7422, 0.125, 0.7422, 0.07813, 0.5938, 0.07813, 0.6094, 0.1094, 0.6094, 0.1094, 0.5938, 0.1094, 0.7656, 0.1094, 0.75, 0.07813, 0.75, 0.07813, 0.7656, 0.1094, 0.7422, 0.1094, 0.6094, 0.07813, 0.6094, 0.07813, 0.7422, 0.0625, 0.7422, 0.07813, 0.7422, 0.07813, 0.6094, 0.0625, 0.6094, 0.0625, 0.9219, 0.04688, 0.9219, 0.04688, 0.5941, 0.0625, 0.5941, 0.03125, 0.5941, 0.01562, 0.5941, 0.01562, 0.5469, 0.03125, 0.5469, 0.01562, 0.5941, 0.03125, 0.5941, 0.03125, 0.9219, 0.01562, 0.9219, -1.711, 0.1247, -1.708, 0.1247, -1.708, 0.128, -1.711, 0.128, 0.0, 0.5941, 0.01562, 0.5941, 0.01562, 0.9219, 0.0, 0.9219, 0.03125, 0.5941, 0.04688, 0.5941, 0.04688, 0.9219, 0.03125, 0.9219, 0.01562, 0.5941, 0.0, 0.5941, 0.0, 0.5469, 0.01562, 0.5469, 0.04688, 0.5941, 0.03125, 0.5941, 0.03125, 0.5469, 0.04688, 0.5469, 0.0625, 0.5941, 0.04688, 0.5941, 0.04688, 0.5469, 0.0625, 0.5469, 0.1875, 0.8438, 0.1875, 0.7969, 0.1719, 0.7969, 0.1719, 0.8438, 0.1095, 0.9066, 0.1562, 0.9284, 0.1053, 0.9181, 0.2002, 0.9412, 0.2002, 0.949, 0.1923, 0.949, 0.1923, 0.9412, 0.1797, 0.9688, 0.1873, 0.9688, 0.1873, 0.9766, 0.172, 0.9766, 0.3594, 0.9688, 0.3594, 0.9844, 0.375, 0.9844, 0.375, 0.9688, 0.3711, 0.9101, 0.3594, 0.9101, 0.3594, 0.9062, 0.3737, 0.9062, 0.3737, 0.9219, 0.3711, 0.9219, 0.3711, 0.9101, 0.3737, 0.9062, 0.2343, 0.4221, 0.2421, 0.4221, 0.2343, 0.4374, 0.1875, 0.7188, 0.1875, 0.7656, 0.2031, 0.7656, 0.2031, 0.7188, 0.2187, 0.4374, 0.2343, 0.4374, 0.2343, 0.5155, 0.2187, 0.5155, 0.332, 0.5939, 0.3281, 0.5939, 0.3281, 0.5464, 0.336, 0.5464, -1.716, 0.1461, -2.994, -0.2012, -1.716, 0.1461, 0.336, 0.5464, 0.3438, 0.5425, 0.3438, 0.6017, 0.332, 0.5939, 0.332, 0.5939, 0.3438, 0.6017, 0.332, 0.6017, 0.2421, 0.6719, 0.2421, 0.6406, 0.2344, 0.6406, 0.2344, 0.6719, -1.709, 0.1526, -1.709, 0.1526, -1.709, 0.1526, -1.709, 0.1526, 0.2344, 0.824, 0.2344, 0.8131, 0.2616, 0.8131, 0.2655, 0.824, 0.2031, 0.6406, 0.2031, 0.6094, 0.1875, 0.6094, 0.1875, 0.6406, 0.5, 0.9532, 0.4844, 0.9532, 0.5, 0.9414, 0.2653, 0.9063, 0.25, 0.9063, 0.25, 0.8906, 0.2653, 0.8906, 0.3594, 0.9062, 0.345, 0.9062, 0.345, 0.8906, 0.3594, 0.8906, 0.1797, 0.9532, 0.1797, 0.9688, 0.172, 0.9532, 0.1797, 0.9688, 0.172, 0.9766, 0.172, 0.9532, 0.2422, 0.8903, 0.2422, 0.8825, 0.25, 0.8903, 0.2969, 0.8751, 0.2969, 0.8438, 0.3125, 0.8438, 0.2259, 0.7657, 0.2336, 0.7657, 0.2336, 0.8124, 0.2259, 0.8232, 0.1875, 0.6406, 0.1875, 0.6875, 0.2031, 0.6875, 0.2031, 0.6406, 0.1953, 0.7812, 0.1875, 0.8086, 0.1875, 0.7812, 0.1875, 0.7734, 0.1953, 0.7734, 0.1953, 0.7812, 0.1875, 0.7812, 0.2265, 0.6357, 0.2265, 0.5779, 0.2343, 0.5779, 0.2343, 0.6357, 0.2348, 0.5623, 0.2343, 0.5779, 0.2265, 0.5779, 0.2265, 0.5623, 0.3594, 0.8281, 0.3594, 0.8438, 0.3476, 0.8438, 0.3477, 0.8281, 0.3125, 0.8438, 0.3188, 0.7108, 0.3204, 0.7108, 0.3204, 0.8281, 0.3453, 0.9532, 0.3479, 0.9532, 0.3479, 0.9687, 0.3453, 0.9687, 0.345, 0.8751, 0.345, 0.8438, 0.3477, 0.8438, 0.3477, 0.8751, 0.3477, 0.617, 0.3477, 0.6326, 0.345, 0.6326, 0.345, 0.617, 0.2656, 0.8313, 0.25, 0.8906, 0.2422, 0.8828, 0.2344, 0.8313, 0.25, 0.8906, 0.2656, 0.8313, 0.2653, 0.8906, 0.2809, 0.875, 0.2809, 0.8906, 0.2653, 0.8906, 0.2656, 0.8313, 0.3711, 0.9219, 0.3737, 0.9219, 0.3737, 0.9375, 0.3711, 0.9375, 0.3594, 0.8906, 0.345, 0.8906, 0.345, 0.875, 0.3594, 0.875, 0.2809, 0.8748, 0.2656, 0.8311, 0.2969, 0.8436, 0.2969, 0.8748, 0.3737, 0.9531, 0.3711, 0.9492, 0.3711, 0.9375, 0.3737, 0.9375, 0.3711, 0.9531, 0.3711, 0.9492, 0.3737, 0.9531, 0.3594, 0.9531, 0.3594, 0.9492, 0.3711, 0.9492, 0.3711, 0.9531, 0.2344, 0.7502, 0.2616, 0.7502, 0.2616, 0.7649, 0.2344, 0.7649, 0.2031, 0.7188, 0.2031, 0.6875, 0.1875, 0.6875, 0.1875, 0.7188, 0.3187, 0.7109, 0.3187, 0.6328, 0.3203, 0.6328, 0.3203, 0.7109, 0.1563, 0.8438, 0.1719, 0.8438, 0.1719, 0.7969, 0.1563, 0.7969, 0.2343, 0.9065, 0.2385, 0.9181, 0.1876, 0.9283, 0.1433, 0.9412, 0.1511, 0.9412, 0.1511, 0.949, 0.1433, 0.949, 0.1644, 0.9688, 0.172, 0.9766, 0.1568, 0.9766, 0.1568, 0.9688, 0.3594, 0.9688, 0.3438, 0.9688, 0.3438, 0.9844, 0.3594, 0.9844, 0.3478, 0.9101, 0.3451, 0.9062, 0.3594, 0.9062, 0.3594, 0.9101, 0.3451, 0.9219, 0.3451, 0.9062, 0.3478, 0.9101, 0.3478, 0.9219, 0.2421, 0.4221, 0.2421, 0.6357, 0.2343, 0.5155, 0.2343, 0.4374, 0.1875, 0.7188, 0.1875, 0.7656, 0.2031, 0.7656, 0.2031, 0.7188, 0.2344, 0.5156, 0.2344, 0.5156, 0.2188, 0.5156, 0.2188, 0.5156, 0.3555, 0.5939, 0.3516, 0.5464, 0.3594, 0.5464, 0.3594, 0.5939, -1.716, 0.1461, -1.716, 0.1461, -2.994, -0.2012, 0.3516, 0.5464, 0.3555, 0.5939, 0.3438, 0.6017, 0.3438, 0.5425, 0.3555, 0.5939, 0.3555, 0.6017, 0.3438, 0.6017, 0.211, 0.6719, 0.2188, 0.6719, 0.2188, 0.6406, 0.211, 0.6406, -1.709, 0.1526, -1.709, 0.1526, -1.709, 0.1526, -1.709, 0.1526, 0.4844, 0.8235, 0.4532, 0.8235, 0.4571, 0.8125, 0.4844, 0.8126, 0.4532, 0.7032, 0.4571, 0.7501, 0.4571, 0.7657, 0.4532, 0.8235, 0.1875, 0.6406, 0.2031, 0.6406, 0.2031, 0.6094, 0.1875, 0.6094, 0.375, 0.9529, 0.375, 0.9411, 0.3906, 0.9529, 0.4533, 0.9062, 0.4533, 0.8906, 0.4688, 0.8906, 0.4688, 0.9062, 0.3594, 0.9062, 0.3594, 0.8906, 0.3738, 0.8906, 0.3738, 0.9062, 0.1644, 0.9532, 0.172, 0.9532, 0.1644, 0.9688, 0.1644, 0.9688, 0.172, 0.9532, 0.172, 0.9766, 0.4766, 0.8906, 0.4688, 0.8906, 0.4766, 0.8828, 0.3594, 0.8751, 0.3594, 0.8438, 0.3712, 0.8438, 0.3712, 0.8751, 0.4922, 0.7657, 0.4922, 0.8235, 0.4844, 0.8126, 0.4844, 0.7657, 0.2031, 0.6406, 0.1875, 0.6406, 0.1875, 0.6875, 0.2031, 0.6875, 0.1953, 0.7812, 0.2031, 0.7812, 0.2031, 0.8086, 0.2031, 0.7734, 0.2031, 0.7812, 0.1953, 0.7812, 0.1953, 0.7734, 0.2265, 0.6357, 0.2187, 0.6357, 0.2187, 0.5779, 0.2265, 0.5779, 0.2187, 0.5623, 0.2265, 0.5623, 0.2265, 0.5779, 0.2187, 0.5779, 0.3594, 0.8281, 0.3712, 0.8281, 0.3712, 0.8438, 0.3594, 0.8438, 0.3594, 0.8751, 0.3477, 0.8751, 0.3476, 0.8438, 0.3594, 0.8438, 0.3737, 0.617, 0.3737, 0.8438, 0.3712, 0.8438, 0.3712, 0.617, 0.345, 0.8438, 0.345, 0.7108, 0.3477, 0.7108, 0.3476, 0.8438, 0.3477, 0.8281, 0.3477, 0.7108, 0.3594, 0.8281, 0.3737, 0.8751, 0.3712, 0.8751, 0.3712, 0.8438, 0.3738, 0.8438, 0.3738, 0.9532, 0.3738, 0.9687, 0.3711, 0.9687, 0.3711, 0.9532, 0.4532, 0.8313, 0.4844, 0.8313, 0.4766, 0.8828, 0.4688, 0.8906, 0.4688, 0.8906, 0.4533, 0.8906, 0.4532, 0.8313, 0.4377, 0.875, 0.4532, 0.8313, 0.4533, 0.8906, 0.4377, 0.8906, 0.3478, 0.9219, 0.3478, 0.9375, 0.3451, 0.9375, 0.3451, 0.9219, 0.3594, 0.8906, 0.3594, 0.875, 0.3738, 0.875, 0.3738, 0.8906, 0.4377, 0.875, 0.4221, 0.875, 0.4219, 0.8438, 0.4532, 0.8313, 0.3451, 0.9531, 0.3451, 0.9375, 0.3478, 0.9375, 0.3478, 0.9492, 0.3478, 0.9531, 0.3451, 0.9531, 0.3478, 0.9492, 0.3594, 0.9531, 0.3478, 0.9531, 0.3478, 0.9492, 0.3594, 0.9492, 0.4802, 0.751, 0.4802, 0.7648, 0.4574, 0.7648, 0.4574, 0.7509, 0.1875, 0.7188, 0.2031, 0.7188, 0.2031, 0.6875, 0.1875, 0.6875, 0.3594, 0.617, 0.3477, 0.6326, 0.3477, 0.617, 0.3477, 0.6326, 0.3594, 0.617, 0.3594, 0.8281, 0.3477, 0.7108, 0.3712, 0.617, 0.3712, 0.8281, 0.3594, 0.8281, 0.3594, 0.617, 0.2656, 0.6172, 0.2969, 0.6328, 0.2969, 0.7735, 0.2656, 0.8313, 0.2656, 0.6172, 0.3125, 0.6172, 0.3125, 0.6328, 0.2969, 0.6328, 0.4063, 0.8438, 0.4219, 0.8438, 0.4219, 0.875, 0.4063, 0.6172, 0.4063, 0.8438, 0.3985, 0.8281, 0.3985, 0.6172, 0.1868, 0.6175, 0.1719, 0.6175, 0.1719, 0.7579, 0.1868, 0.7579, 0.1547, 0.625, 0.1547, 0.6094, 0.1625, 0.6094, 0.1625, 0.625, 0.1407, 0.6875, 0.1407, 0.7656, 0.1289, 0.7656, 0.1289, 0.6875, 0.2969, 0.8438, 0.2969, 0.7735, 0.3047, 0.7735, 0.3125, 0.8438, 0.3047, 0.7735, 0.3047, 0.711, 0.3125, 0.711, 0.3125, 0.8438, 0.2656, 0.8313, 0.2969, 0.7735, 0.2969, 0.8438, 0.4532, 0.8313, 0.4219, 0.8438, 0.4063, 0.6172, 0.4531, 0.6172, 0.4219, 0.8438, 0.4063, 0.8438, 0.4063, 0.6172, 0.3125, 0.8438, 0.3126, 0.7108, 0.3188, 0.7108, 0.3205, 0.6172, 0.3205, 0.6329, 0.319, 0.6329, 0.3127, 0.6172, 0.3127, 0.6329, 0.3127, 0.6172, 0.319, 0.6329, 0.1407, 0.6875, 0.125, 0.6875, 0.125, 0.625, 0.1407, 0.625, 0.1406, 0.6875, 0.1568, 0.6875, 0.1625, 0.7656, 0.1406, 0.7656, 0.1625, 0.7656, 0.1568, 0.6875, 0.1568, 0.625, 0.1625, 0.625, 0.1469, 0.6133, 0.1469, 0.6094, 0.1547, 0.6094, 0.1547, 0.625, 0.1407, 0.625, 0.1407, 0.6133, 0.1469, 0.6133, 0.1547, 0.625, 0.1469, 0.7811, 0.1469, 0.7772, 0.1625, 0.7656, 0.1625, 0.7811, 0.1407, 0.7772, 0.1407, 0.7656, 0.1625, 0.7656, 0.1469, 0.7772, 0.1722, 0.9532, 0.1644, 0.9532, 0.1644, 0.9466, 0.1722, 0.9466, 0.18, 0.9532, 0.1722, 0.9532, 0.1722, 0.9466, 0.18, 0.9466, 0.1719, 0.8448, 0.1875, 0.8448, 0.1875, 0.9284, 0.1797, 0.9284, 0.1719, 0.8448, 0.1641, 0.9284, 0.1563, 0.9284, 0.1563, 0.8448, 0.1641, 0.9284, 0.1719, 0.8448, 0.1719, 0.9284, 0.1797, 0.9284, 0.1719, 0.9284, 0.1719, 0.8448, 0.2342, 0.842, 0.2343, 0.9065, 0.1876, 0.9283, 0.1876, 0.845, 0.1096, 0.842, 0.1563, 0.8451, 0.1562, 0.9284, 0.1095, 0.9066, 0.09337, 0.8579, 0.08583, 0.9186, 0.0783, 0.9186, 0.0783, 0.8579, 0.09337, 0.9221, 0.08583, 0.9186, 0.09337, 0.8579, 0.06322, 0.8579, 0.07076, 0.9186, 0.06322, 0.9221, 0.06322, 0.8579, 0.0783, 0.8579, 0.0783, 0.9186, 0.07076, 0.9186, 0.07076, 0.9221, 0.07076, 0.9344, 0.06322, 0.9344, 0.06322, 0.9221, 0.07076, 0.9186, 0.07076, 0.9221, 0.06322, 0.9221, 0.08583, 0.9186, 0.09337, 0.9221, 0.08583, 0.9221, 0.09337, 0.9221, 0.09337, 0.9344, 0.08583, 0.9344, 0.08583, 0.9221, 0.1885, 0.9543, 0.1951, 0.9543, 0.1963, 0.9576, 0.1963, 0.9685, 0.1885, 0.9685, 0.1885, 0.9536, 0.1963, 0.9569, 0.1474, 0.9683, 0.1474, 0.9565, 0.1552, 0.9532, 0.1552, 0.9683, 0.1486, 0.9532, 0.1552, 0.9532, 0.1474, 0.9565, 0.2215, 0.8233, 0.2215, 0.8182, 0.2267, 0.8182, 0.2267, 0.8233, 0.2318, 0.8182, 0.2318, 0.8233, 0.2267, 0.8233, 0.2267, 0.8182, 0.2336, 0.8233, 0.2259, 0.8232, 0.2336, 0.8124, 0.4922, 0.8235, 0.4844, 0.8235, 0.4844, 0.8126, 0.4063, 0.9805, 0.4063, 0.9688, 0.4219, 0.9414, 0.4219, 0.9805, 0.4687, 0.9687, 0.4687, 0.9805, 0.4532, 0.9805, 0.4532, 0.9414, 0.4531, 0.9805, 0.4219, 0.9805, 0.4219, 0.9414, 0.4531, 0.9414, 0.4531, 0.9378, 0.4375, 0.8909, 0.4531, 0.8909, 0.4375, 0.8909, 0.4219, 0.9378, 0.4219, 0.8909, 0.4531, 0.9378, 0.4219, 0.9378, 0.4375, 0.8909, 0.3906, 0.953, 0.4219, 0.9412, 0.4063, 0.9686, 0.3906, 0.9686, 0.375, 0.9414, 0.4219, 0.9414, 0.3906, 0.9532, 0.5, 0.9414, 0.4844, 0.9532, 0.4531, 0.9414, 0.4842, 0.9687, 0.4687, 0.9687, 0.4532, 0.9414, 0.4842, 0.9531, 0.4219, 1.0, 0.4219, 0.9844, 0.4375, 1.0, 0.4375, 1.0, 0.4531, 0.9844, 0.4531, 1.0, 0.4531, 0.9844, 0.4375, 1.0, 0.4219, 0.9844, 0.4688, 0.3482, 0.4688, 0.395, 0.4844, 0.395, 0.4844, 0.3482, 0.2547, 0.5625, 0.3015, 0.5625, 0.3015, 0.5771, 0.2547, 0.5771, 0.4688, 0.5938, 0.4532, 0.5938, 0.4532, 0.6094, 0.4688, 0.6094, 0.4688, 0.4062, 0.4532, 0.4061, 0.4532, 0.4218, 0.4688, 0.4219, 0.2547, 0.375, 0.3015, 0.375, 0.3015, 0.3906, 0.2547, 0.3906, 0.3282, 0.3986, 0.3282, 0.5625, 0.3243, 0.5625, 0.3243, 0.3986, 0.3282, 0.3986, 0.3438, 0.3986, 0.3438, 0.5625, 0.3282, 0.5625, 0.3282, 0.375, 0.3438, 0.375, 0.3438, 0.3906, 0.3282, 0.3906, 0.3282, 0.5625, 0.3438, 0.5625, 0.3438, 0.5781, 0.3282, 0.5781, 0.4842, 0.1609, 0.4842, 0.2078, 0.4692, 0.2078, 0.4692, 0.1609, 0.2547, 0.3984, 0.3015, 0.3984, 0.3015, 0.5625, 0.2547, 0.5625, 0.4867, 0.5938, 0.4867, 0.4296, 0.4844, 0.4296, 0.4844, 0.5938, 0.4844, 0.3482, 0.4844, 0.395, 0.4883, 0.395, 0.4883, 0.3482, 0.4849, 0.2078, 0.4849, 0.1609, 0.4888, 0.1609, 0.4888, 0.2078, 0.4688, 0.3482, 0.4532, 0.3482, 0.4532, 0.395, 0.4688, 0.395, 0.4329, 0.5625, 0.4329, 0.5781, 0.386, 0.5781, 0.386, 0.5625, 0.4688, 0.5938, 0.4688, 0.6094, 0.4844, 0.6094, 0.4844, 0.5938, 0.4688, 0.4062, 0.4688, 0.4219, 0.4844, 0.4219, 0.4844, 0.4062, 0.4329, 0.375, 0.4329, 0.3906, 0.386, 0.3906, 0.386, 0.375, 0.3594, 0.3986, 0.3633, 0.3986, 0.3633, 0.5625, 0.3594, 0.5625, 0.3594, 0.3986, 0.3594, 0.5625, 0.3438, 0.5625, 0.3438, 0.3986, 0.3594, 0.375, 0.3594, 0.3906, 0.3438, 0.3906, 0.3438, 0.375, 0.3594, 0.5625, 0.3594, 0.5781, 0.3438, 0.5781, 0.3438, 0.5625, 0.4536, 0.1609, 0.4692, 0.1609, 0.4692, 0.2078, 0.4536, 0.2078, 0.4329, 0.3984, 0.4329, 0.5625, 0.386, 0.5625, 0.386, 0.3984, 0.4533, 0.5936, 0.451, 0.5936, 0.451, 0.4296, 0.4533, 0.4296, 0.4532, 0.3482, 0.4493, 0.3482, 0.4493, 0.395, 0.4532, 0.395, 0.4536, 0.2078, 0.4497, 0.2078, 0.4497, 0.1609, 0.4536, 0.1609, -1.711, 0.1461, -1.708, 0.1461, -1.708, 0.1494, -1.711, 0.1494, -1.711, 0.1526, -1.708, 0.1526, -1.708, 0.1559, -1.711, 0.1559, -1.715, 0.1526, -1.711, 0.1526, -1.711, 0.1559, -1.715, 0.1559, -1.711, 0.1461, -1.708, 0.1461, -1.708, 0.1494, -1.711, 0.1494, 0.4219, 0.1562, 0.4219, 0.1406, 0.4062, 0.1406, 0.4062, 0.1562, 0.4062, 0.1719, 0.4062, 0.1562, 0.4219, 0.1562, 0.4219, 0.1719, 0.4219, 0.1562, 0.4375, 0.1562, 0.4375, 0.1406, 0.4219, 0.1406, -1.715, 0.1526, -1.711, 0.1526, -1.711, 0.1559, -1.715, 0.1559, 0.3906, 0.1875, 0.3906, 0.1719, 0.4062, 0.1719, 0.4062, 0.1875, 0.4219, 0.2187, 0.4065, 0.2187, 0.4065, 0.2142, 0.4219, 0.2142, 0.4065, 0.1877, 0.4219, 0.1877, 0.4219, 0.1922, 0.4065, 0.1922, 0.4374, 0.1877, 0.4329, 0.2032, 0.4219, 0.1922, 0.4219, 0.1877, 0.4219, 0.2187, 0.4219, 0.2142, 0.4329, 0.2032, 0.4374, 0.2187, 0.4065, 0.2142, 0.4065, 0.2187, 0.391, 0.2187, 0.3955, 0.2032, 0.4065, 0.1877, 0.4065, 0.1922, 0.3955, 0.2032, 0.391, 0.1877, 0.391, 0.1877, 0.3955, 0.2032, 0.391, 0.2187, 0.4374, 0.2187, 0.4329, 0.2032, 0.4374, 0.1877, 0.3932, 0.1588, 0.3932, 0.1693, 0.3906, 0.1719, 0.3906, 0.1563, 0.4244, 0.1693, 0.4349, 0.1693, 0.4375, 0.1719, 0.4219, 0.1719, 0.4349, 0.1693, 0.4349, 0.1588, 0.4375, 0.1563, 0.4375, 0.1719, 0.4244, 0.1588, 0.4244, 0.1693, 0.4219, 0.1719, 0.4219, 0.1563, 0.4349, 0.1588, 0.4244, 0.1588, 0.4219, 0.1563, 0.4375, 0.1563, 0.4037, 0.1693, 0.4037, 0.1588, 0.4063, 0.1563, 0.4063, 0.1719, 0.4037, 0.1588, 0.3932, 0.1588, 0.3906, 0.1563, 0.4063, 0.1563, 0.3932, 0.1693, 0.4037, 0.1693, 0.4063, 0.1719, 0.3906, 0.1719, 0.3906, 0.1562, 0.4062, 0.1562, 0.4062, 0.1406, 0.3906, 0.1406, 0.4375, 0.1406, 0.4375, 0.1562, 0.4531, 0.1562, 0.4531, 0.1406, 0.375, 0.01227, 0.3594, 0.01227, 0.3594, 0.0007152, 0.375, 0.0007152, 0.09375, 0.5781, 0.09375, 0.5469, 0.07812, 0.5469, 0.07813, 0.5781, 0.3594, 0.02541, 0.3594, 0.01562, 0.375, 0.01562, 0.375, 0.02556, 0.3594, 0.01227, 0.3516, 0.004491, 0.3594, 0.0007152, 0.07813, 0.4844, 0.07812, 0.4531, 0.07291, 0.4583, 0.07292, 0.4792, 0.3281, 0.03131, 0.375, 0.03131, 0.3594, 0.03975, 0.3438, 0.03975, 0.375, 0.03975, 0.3594, 0.03975, 0.375, 0.03131, 0.04688, 0.2813, 0.0625, 0.2813, 0.0625, 0.1875, 0.04688, 0.1875, 0.007814, 0.3984, 0.02344, 0.3984, 0.02732, 0.4023, 0.003934, 0.4023, 0.3828, 0.0007152, 0.3828, 0.009978, 0.375, 0.01227, 0.375, 0.0007152, 0.007814, 0.3828, 0.007814, 0.3984, 0.003934, 0.4023, 0.003934, 0.3789, 0.03125, 0.4065, 0.0625, 0.4065, 0.0625, 0.4454, 0.03125, 0.4454, 0.0, 0.4065, 0.03125, 0.4065, 0.03125, 0.4454, 0.0, 0.4454, 0.09375, 0.5781, 0.125, 0.5781, 0.125, 0.5469, 0.09375, 0.5469, 0.07812, 0.5469, 0.09375, 0.5469, 0.09375, 0.5304, 0.07812, 0.5304, 0.09375, 0.5304, 0.09375, 0.5469, 0.125, 0.5469, 0.125, 0.5156, 0.09375, 0.5304, 0.125, 0.5156, 0.09375, 0.5156, 0.3439, 0.06265, 0.3285, 0.06265, 0.3346, 0.07046, 0.3408, 0.07046, 0.3346, 0.1093, 0.3439, 0.1093, 0.3408, 0.09389, 0.3346, 0.09389, 0.3285, 0.06265, 0.3285, 0.1093, 0.3346, 0.09389, 0.3346, 0.07046, 0.3517, 0.05447, 0.3442, 0.04667, 0.3442, 0.06265, 0.3517, 0.06265, 0.3441, 0.1248, 0.3517, 0.117, 0.3517, 0.1163, 0.3441, 0.1163, 0.3346, 0.09389, 0.3285, 0.1093, 0.3346, 0.1093, 0.125, 0.4844, 0.1562, 0.4531, 0.125, 0.4531, 0.3281, 0.02186, 0.3281, 0.04688, 0.3125, 0.04688, 0.3125, 0.02186, 0.3047, 0.0, 0.3125, 0.0, 0.3125, 0.01562, 0.3047, 0.01562, -1.716, 0.1461, -1.716, 0.1461, -1.716, 0.1461, -1.716, 0.1461, 0.4219, 0.1175, 0.4062, 0.1175, 0.4062, 0.09382, 0.4219, 0.09382, 0.2969, 0.1172, 0.3125, 0.1172, 0.3125, 0.09399, 0.2969, 0.09399, 0.4062, 0.08624, 0.3906, 0.07062, 0.4062, 0.07062, -1.716, 0.1461, -1.716, 0.1461, -1.716, 0.1461, -1.716, 0.1461, 0.3125, 0.0625, 0.3125, 0.0625, 0.3047, 0.04688, 0.3125, 0.04688, 0.3125, 0.04688, 0.3047, 0.04688, 0.3047, 0.02186, 0.3125, 0.02186, -1.716, 0.1461, -1.716, 0.1461, -1.716, 0.1461, -1.716, 0.1461, 0.3441, 0.1163, 0.3517, 0.1163, 0.3517, 0.1093, 0.3441, 0.1093, 0.3438, 0.01562, 0.3438, 0.02233, 0.3281, 0.02418, 0.3281, 0.01562, 0.3281, 0.03131, 0.3438, 0.03975, 0.3281, 0.03975, 0.3516, 0.004491, 0.3516, 0.0007152, 0.3594, 0.0007152, 0.4363, 0.0905, 0.4363, 0.07994, 0.4299, 0.07994, 0.4299, 0.0905, 0.4363, 0.07044, 0.4363, 0.04731, 0.4299, 0.04731, 0.4299, 0.07044, 0.4363, 0.09378, 0.4299, 0.09378, 0.4299, 0.1175, 0.4363, 0.1175, 0.4363, 0.1273, 0.4299, 0.1273, 0.4299, 0.1324, 0.4363, 0.1324, 0.3408, 0.09389, 0.3439, 0.09467, 0.3439, 0.07124, 0.3408, 0.07046, 0.3439, 0.06265, 0.3408, 0.07046, 0.3439, 0.07124, 0.3439, 0.1093, 0.3439, 0.09467, 0.3408, 0.09389, 0.3517, 0.06265, 0.3439, 0.06265, 0.3455, 0.07124, 0.3502, 0.07046, 0.3517, 0.07046, 0.3517, 0.06265, 0.3502, 0.07046, 0.3439, 0.06265, 0.3439, 0.07124, 0.3455, 0.07124, 0.3502, 0.07046, 0.3455, 0.07124, 0.3455, 0.09467, 0.3502, 0.09389, 0.3439, 0.1093, 0.3517, 0.1093, 0.3502, 0.09389, 0.3455, 0.09467, 0.3517, 0.09389, 0.3502, 0.09389, 0.3517, 0.1093, 0.3439, 0.1093, 0.3455, 0.09467, 0.3439, 0.09467, 0.375, 0.1175, 0.375, 0.09382, 0.3906, 0.09382, 0.3906, 0.1175, 0.3281, 0.01227, 0.3281, 0.0007152, 0.3438, 0.0007152, 0.3438, 0.01227, 0.05208, 0.4792, 0.05208, 0.4583, 0.04687, 0.4679, 0.04688, 0.4844, 0.09375, 0.4531, 0.07812, 0.4531, 0.07812, 0.4844, 0.09375, 0.4844, 0.3594, 0.02541, 0.375, 0.02556, 0.375, 0.03125, 0.3594, 0.03125, 0.3438, 0.01227, 0.3438, 0.0007152, 0.3516, 0.004491, 0.07812, 0.4531, 0.0616, 0.4531, 0.05208, 0.4583, 0.07291, 0.4583, 0.03125, 0.2813, 0.03125, 0.1875, 0.01562, 0.1875, 0.01562, 0.2813, 0.4375, 0.03131, 0.4219, 0.03975, 0.4063, 0.03975, 0.3906, 0.03131, 0.3906, 0.03975, 0.3906, 0.03131, 0.4063, 0.03975, 0.04688, 0.1875, 0.03125, 0.1875, 0.03125, 0.2813, 0.04688, 0.2813, 0.02344, 0.3828, 0.02732, 0.3789, 0.02732, 0.4023, 0.02344, 0.3984, 0.3828, 0.009978, 0.3828, 0.0007152, 0.3906, 0.0007152, 0.3906, 0.01227, 0.0, 0.1875, 0.0, 0.2813, 0.01562, 0.2813, 0.01562, 0.1875, 0.007814, 0.3828, 0.003934, 0.3789, 0.02732, 0.3789, 0.02344, 0.3828, 0.09375, 0.4065, 0.09375, 0.4454, 0.0625, 0.4454, 0.0625, 0.4065, 0.125, 0.4065, 0.125, 0.4454, 0.09375, 0.4454, 0.09375, 0.4065, 0.09375, 0.4531, 0.09375, 0.4844, 0.125, 0.4844, 0.125, 0.4531, 0.07812, 0.4844, 0.07812, 0.5008, 0.09375, 0.5008, 0.09375, 0.4844, 0.09375, 0.5008, 0.125, 0.5156, 0.125, 0.4844, 0.09375, 0.4844, 0.09375, 0.5008, 0.09375, 0.5156, 0.125, 0.5156, 0.3595, 0.06265, 0.3627, 0.07046, 0.3689, 0.07046, 0.3749, 0.06265, 0.3689, 0.1093, 0.3689, 0.09389, 0.3627, 0.09389, 0.3595, 0.1093, 0.3749, 0.06265, 0.3689, 0.07046, 0.3689, 0.09389, 0.3749, 0.1093, 0.3517, 0.05447, 0.3517, 0.06265, 0.3593, 0.06265, 0.3593, 0.04667, 0.3594, 0.1248, 0.3594, 0.1163, 0.3517, 0.1163, 0.3517, 0.117, 0.3689, 0.09389, 0.3689, 0.1093, 0.3749, 0.1093, 0.125, 0.4844, 0.1562, 0.4844, 0.1562, 0.4531, 0.2812, 0.02186, 0.2969, 0.02186, 0.2969, 0.04688, 0.2812, 0.04688, 0.3125, 0.0, 0.3047, 0.01562, 0.2969, 0.01562, 0.2969, 0.0, -1.716, 0.1461, -1.716, 0.1461, -1.716, 0.1461, -1.716, 0.1461, 0.3281, 0.1172, 0.3281, 0.09399, 0.3125, 0.09399, 0.3125, 0.1172, 0.4062, 0.09382, 0.4062, 0.1175, 0.3906, 0.1175, 0.3906, 0.09382, 0.3125, 0.08691, 0.3125, 0.07129, 0.2969, 0.07129, -1.716, 0.1461, -1.716, 0.1461, -1.716, 0.1461, -1.716, 0.1461, 0.3906, 0.1175, 0.4062, 0.1175, 0.4063, 0.1331, 0.3906, 0.1331, 0.2969, 0.0625, 0.2969, 0.04688, 0.3047, 0.04688, 0.3125, 0.0625, 0.2969, 0.04688, 0.2969, 0.02186, 0.3047, 0.02186, 0.3047, 0.04688, -1.716, 0.1461, -1.716, 0.1461, -1.716, 0.1461, -1.716, 0.1461, 0.3594, 0.1163, 0.3594, 0.1093, 0.3517, 0.1093, 0.3517, 0.1163, 0.3438, 0.03125, 0.3281, 0.03125, 0.3281, 0.02418, 0.3438, 0.02233, 0.4375, 0.03131, 0.4375, 0.03975, 0.4219, 0.03975, 0.05208, 0.4792, 0.04688, 0.4844, 0.07813, 0.4844, 0.07292, 0.4792, 0.3516, 0.004491, 0.3438, 0.0007152, 0.3516, 0.0007152, 0.4235, 0.0905, 0.4299, 0.0905, 0.4299, 0.07994, 0.4235, 0.07994, 0.4235, 0.07044, 0.4299, 0.07044, 0.4299, 0.04731, 0.4235, 0.04731, 0.4235, 0.09378, 0.4235, 0.1175, 0.4299, 0.1175, 0.4299, 0.09378, 0.4235, 0.1273, 0.4235, 0.1324, 0.4299, 0.1324, 0.4299, 0.1273, 0.3627, 0.09389, 0.3627, 0.07046, 0.3595, 0.07124, 0.3595, 0.09467, 0.3595, 0.06265, 0.3595, 0.07124, 0.3627, 0.07046, 0.3595, 0.1093, 0.3627, 0.09389, 0.3595, 0.09467, 0.3517, 0.06265, 0.3533, 0.07046, 0.358, 0.07124, 0.3595, 0.06265, 0.3517, 0.07046, 0.3533, 0.07046, 0.3517, 0.06265, 0.3595, 0.06265, 0.358, 0.07124, 0.3595, 0.07124, 0.3533, 0.07046, 0.3533, 0.09389, 0.358, 0.09467, 0.358, 0.07124, 0.3595, 0.1093, 0.358, 0.09467, 0.3533, 0.09389, 0.3517, 0.1093, 0.3517, 0.09389, 0.3517, 0.1093, 0.3533, 0.09389, 0.3595, 0.1093, 0.3595, 0.09467, 0.358, 0.09467, 0.2812, 0.1172, 0.2969, 0.1172, 0.2969, 0.09399, 0.2812, 0.09399, 0.3125, 0.1172, 0.2969, 0.1328, 0.3125, 0.1328, 0.3906, 0.1331, 0.4062, 0.1175, 0.4062, 0.1331, 0.3124, 0.1328, 0.3122, 0.1172, 0.2969, 0.1172, 0.2969, 0.1328, 0.0, 0.4844, 0.0, 0.5469, 0.0625, 0.5469, 0.0625, 0.4844, 0.375, 0.03975, 0.375, 0.03131, 0.3828, 0.03975, 0.3906, 0.03975, 0.3828, 0.03975, 0.3906, 0.03131, 0.375, 0.03131, 0.3906, 0.03131, 0.3828, 0.03975, 0.4453, 0.03904, 0.4531, 0.03131, 0.4531, 0.03975, 0.4453, 0.03975, 0.4375, 0.03131, 0.4453, 0.03904, 0.4453, 0.03975, 0.4375, 0.03975, 0.2343, 0.5155, 0.2421, 0.6357, 0.2343, 0.6357, 0.2616, 0.8123, 0.2615, 0.7655, 0.2655, 0.8233, 0.2618, 0.7029, 0.2657, 0.7029, 0.2614, 0.7498, 0.4571, 0.7032, 0.4571, 0.7501, 0.4532, 0.7032, 0.2615, 0.7655, 0.2614, 0.7498, 0.2657, 0.7029, 0.2655, 0.8233, 0.4532, 0.8235, 0.4571, 0.7657, 0.4571, 0.8125, 0.2187, 0.6357, 0.2109, 0.6357, 0.2187, 0.5155, 0.2187, 0.5155, 0.2109, 0.6357, 0.2109, 0.4221, 0.2187, 0.4374, 0.2109, 0.4221, 0.2187, 0.4221, 0.2187, 0.4374, 0.2653, 0.6114, 0.2653, 0.6248, 0.2614, 0.6248, 0.2614, 0.6114, 0.4532, 0.6107, 0.4571, 0.6107, 0.4571, 0.6251, 0.4532, 0.6251, 0.2265, 0.4221, 0.2343, 0.4221, 0.2343, 0.4374, 0.2265, 0.4221, 0.2187, 0.4374, 0.2187, 0.4221, 0.2343, 0.4374, 0.2187, 0.4374, 0.2265, 0.4221, 0.2187, 0.5155, 0.2343, 0.5155, 0.2348, 0.5623, 0.2187, 0.5623, 0.1875, 0.8086, 0.1953, 0.7812, 0.2031, 0.8086, 0.2188, 0.4375, 0.2188, 0.4315, 0.2344, 0.4315, 0.2344, 0.4375, 0.3711, 0.1563, 0.3672, 0.1563, 0.3711, 0.1485, 0.3125, 0.2344, 0.2969, 0.2344, 0.2969, 0.2188, 0.3125, 0.2188, 0.3711, 0.1405, 0.3477, 0.1405, 0.3477, 0.1327, 0.3711, 0.1327, 0.2969, 0.1719, 0.2969, 0.1562, 0.3125, 0.1562, 0.3125, 0.1719, 0.2812, 0.1719, 0.2812, 0.1562, 0.2969, 0.1562, 0.2969, 0.1719, 0.2969, 0.1406, 0.3125, 0.1406, 0.3125, 0.1562, 0.2969, 0.1562, 0.3281, 0.2031, 0.3281, 0.2188, 0.3125, 0.2188, 0.3125, 0.2031, 0.3281, 0.1562, 0.3281, 0.1719, 0.3125, 0.1719, 0.3125, 0.1562, 0.2812, 0.2188, 0.2812, 0.2031, 0.2969, 0.2031, 0.2969, 0.2188, 0.2969, 0.2188, 0.2969, 0.2031, 0.3125, 0.2031, 0.3125, 0.2188, 0.3516, 0.1563, 0.3477, 0.1485, 0.3711, 0.1485, 0.3672, 0.1563, 0.3516, 0.1563, 0.3477, 0.1563, 0.3477, 0.1485, 0.3434, 0.1483, 0.3434, 0.1562, 0.3355, 0.1483, 0.3434, 0.203, 0.3355, 0.203, 0.3434, 0.1718, 0.3125, 0.1719, 0.3125, 0.1875, 0.2969, 0.1875, 0.2969, 0.1719, 0.3125, 0.2031, 0.2969, 0.2031, 0.2969, 0.1875, 0.3125, 0.1875, 0.3672, 0.1563, 0.3672, 0.1719, 0.3516, 0.1719, 0.3516, 0.1563, 0.3711, 0.2032, 0.3477, 0.2032, 0.3516, 0.1719, 0.3672, 0.1719, 0.3477, 0.2032, 0.3477, 0.1719, 0.3516, 0.1719, 0.3711, 0.2032, 0.3672, 0.1719, 0.3711, 0.1719, 0.3711, 0.2032, 0.3711, 0.211, 0.3477, 0.211, 0.3477, 0.2032, 0.3434, 0.1718, 0.3355, 0.203, 0.3355, 0.1483, 0.3434, 0.1562, 0.3757, 0.1718, 0.3757, 0.1562, 0.3835, 0.1483, 0.3835, 0.203, 0.3757, 0.203, 0.3757, 0.1718, 0.3835, 0.203, 0.3757, 0.1483, 0.3835, 0.1483, 0.3757, 0.1562, 0.3906, 0.07062, 0.3906, 0.07062, 0.4062, 0.08624, 0.3906, 0.08624, 0.3125, 0.08691, 0.2969, 0.07129, 0.2969, 0.07129, 0.2969, 0.08691, 0.0625, 0.08594, 0.09375, 0.08594, 0.09375, 0.1719, 0.0625, 0.1719, 0.03125, 0.1719, 0.0, 0.1719, 0.0, 0.08594, 0.03125, 0.08594, 0.03125, 0.07812, 0.0, 0.07812, 0.0, 0.04688, 0.03125, 0.04688, 0.0625, 0.1719, 0.03125, 0.1719, 0.03125, 0.08594, 0.0625, 0.08594, 0.125, 0.1719, 0.09375, 0.1719, 0.09375, 0.08594, 0.125, 0.08594, 0.1094, 0.03125, 0.1094, 0.04688, 0.07812, 0.04688, 0.07812, 0.03125, 0.07812, 0.03125, 0.07812, 0.04688, 0.0625, 0.04688, 0.0625, 0.03125, 0.0625, 0.03125, 0.0625, 0.04688, 0.03125, 0.04688, 0.03125, 0.03125, 0.07812, 0.0, 0.07812, 0.03125, 0.0625, 0.03125, 0.0625, 0.0, 0.07812, 0.04688, 0.07812, 0.07812, 0.0625, 0.07812, 0.0625, 0.04688, 0.4532, 0.5938, 0.4688, 0.5938, 0.4688, 0.4297, 0.4531, 0.4297, 0.4844, 0.5938, 0.4844, 0.4297, 0.4688, 0.4297, 0.4688, 0.5938, 0.1479, 0.09325, 0.1479, 0.07982, 0.1557, 0.07982, 0.1557, 0.09191, 0.1604, 0.09191, 0.1604, 0.07982, 0.1682, 0.07982, 0.1682, 0.09191, 0.1724, 0.09191, 0.1724, 0.07982, 0.1802, 0.07982, 0.1802, 0.09325, 0.1928, 0.0921, 0.1928, 0.08057, 0.198, 0.08057, 0.198, 0.0921, 0.3705, 0.667, 0.3705, 0.8376, 0.5371, 0.8376, 0.5371, 0.667, 0.1799, 0.06286, 0.1799, 0.07786, 0.1724, 0.07636, 0.1724, 0.06286, 0.168, 0.06283, 0.168, 0.07633, 0.1606, 0.07633, 0.1606, 0.06283, 0.1555, 0.06286, 0.1555, 0.07636, 0.148, 0.07785, 0.148, 0.06286, 0.1917, 0.07786, 0.1917, 0.06286, 0.1992, 0.06286, 0.1992, 0.07786, 0.168, 0.05906, 0.1606, 0.05906, 0.1606, 0.05157, 0.168, 0.05157, 0.2734, 0.9609, 0.2734, 0.9766, 0.3359, 0.9766, 0.3359, 0.9609, 0.3281, 0.8906, 0.3281, 0.9219, 0.2969, 0.9219, 0.2969, 0.8906, 0.3359, 0.9453, 0.3359, 0.9297, 0.2734, 0.9297, 0.2734, 0.9453, 0.3359, 0.9609, 0.3359, 0.9453, 0.2734, 0.9453, 0.2734, 0.9609, 0.3359, 0.9922, 0.3359, 0.9766, 0.2734, 0.9766, 0.2734, 0.9922, 0.2578, 0.9453, 0.2578, 0.9766, 0.2266, 0.9766, 0.2266, 0.9453, 0.3438, 0.3594, 0.3438, 0.2656, 0.3516, 0.2656, 0.3516, 0.3594, 0.336, 0.25, 0.3438, 0.2656, 0.3438, 0.3594, 0.336, 0.375, 0.3438, 0.3594, 0.3438, 0.375, 0.336, 0.375, 0.1328, 0.3515, 0.1328, 0.2812, 0.1015, 0.2812, 0.1015, 0.3516, 0.3906, 0.2199, 0.4062, 0.2199, 0.4062, 0.2488, 0.3906, 0.2488, 0.3594, 0.2656, 0.3906, 0.2656, 0.3906, 0.3594, 0.3594, 0.3594, 0.3906, 0.25, 0.3906, 0.2656, 0.3594, 0.2656, 0.3594, 0.25, 0.3359, 0.219, 0.3438, 0.219, 0.3438, 0.2497, 0.3359, 0.2497, 0.3438, 0.2497, 0.3438, 0.219, 0.3516, 0.219, 0.3516, 0.2497, 0.4453, 0.2188, 0.4453, 0.3438, 0.4375, 0.3281, 0.4375, 0.2344, 0.3594, 0.3594, 0.3906, 0.3594, 0.3906, 0.375, 0.3594, 0.375, 0.336, 0.25, 0.3438, 0.25, 0.3438, 0.2656, 0.4375, 0.3281, 0.4297, 0.3281, 0.4297, 0.2344, 0.4375, 0.2344, 0.4453, 0.2188, 0.4375, 0.2344, 0.4375, 0.2188, 0.1719, 0.2656, 0.1562, 0.2656, 0.1562, 0.4219, 0.1719, 0.4219, 0.1571, 0.2421, 0.1571, 0.2655, 0.1719, 0.2655, 0.1719, 0.2421, 0.4375, 0.3281, 0.4453, 0.3438, 0.4375, 0.3438, 0.3906, 0.2489, 0.3828, 0.2489, 0.3828, 0.2199, 0.3906, 0.2199, 0.4141, 0.375, 0.3907, 0.375, 0.3907, 0.3594, 0.4141, 0.375, 0.3907, 0.3594, 0.3907, 0.2656, 0.4141, 0.2656, 0.3281, 0.3594, 0.3203, 0.3594, 0.3203, 0.2656, 0.3281, 0.2656, 0.336, 0.25, 0.336, 0.375, 0.3281, 0.3594, 0.3281, 0.2656, 0.3281, 0.3594, 0.336, 0.375, 0.3281, 0.375, 0.2109, 0.3515, 0.2422, 0.3516, 0.2422, 0.2812, 0.2109, 0.2812, 0.1875, 0.2656, 0.2109, 0.2813, 0.2109, 0.2656, 0.375, 0.2199, 0.375, 0.2488, 0.3594, 0.2488, 0.3594, 0.2199, 0.3125, 0.2656, 0.3125, 0.3594, 0.2812, 0.3594, 0.2812, 0.2656, 0.2812, 0.25, 0.3125, 0.25, 0.3125, 0.2656, 0.2812, 0.2656, 0.3359, 0.219, 0.3359, 0.2497, 0.3281, 0.2497, 0.3281, 0.219, 0.3281, 0.2497, 0.3203, 0.2497, 0.3203, 0.219, 0.3281, 0.219, 0.4453, 0.2188, 0.4531, 0.2344, 0.4531, 0.3281, 0.4453, 0.3438, 0.3125, 0.3594, 0.3125, 0.375, 0.2812, 0.375, 0.2812, 0.3594, 0.336, 0.25, 0.3281, 0.2656, 0.3281, 0.25, 0.4531, 0.3281, 0.4531, 0.2344, 0.4609, 0.2344, 0.4609, 0.3281, 0.4453, 0.2188, 0.4531, 0.2188, 0.4531, 0.2344, 0.1875, 0.4219, 0.2109, 0.4219, 0.2109, 0.3516, 0.2109, 0.2813, 0.1875, 0.2656, 0.1875, 0.4219, 0.2109, 0.3516, 0.1719, 0.2656, 0.1719, 0.4219, 0.1875, 0.4219, 0.1875, 0.2656, 0.1866, 0.2421, 0.1719, 0.2421, 0.1719, 0.2655, 0.1866, 0.2655, 0.4531, 0.3281, 0.4531, 0.3438, 0.4453, 0.3438, 0.375, 0.2489, 0.375, 0.2199, 0.3828, 0.2199, 0.3828, 0.2489, 0.2578, 0.375, 0.2812, 0.3594, 0.2812, 0.375, 0.2578, 0.375, 0.2578, 0.2656, 0.2812, 0.2656, 0.2812, 0.3594, 0.1875, 0.2344, 0.1719, 0.2344, 0.1719, 0.1094, 0.1875, 0.1094, 0.1406, 0.1094, 0.1562, 0.1094, 0.1562, 0.2344, 0.1406, 0.2344, 0.2266, 0.02345, 0.2266, 0.03907, 0.2227, 0.04298, 0.2227, 0.01954, 0.1875, 0.1094, 0.2031, 0.1094, 0.2031, 0.2344, 0.1875, 0.2344, 0.1562, 0.1094, 0.1719, 0.1094, 0.1719, 0.2344, 0.1562, 0.2344, 0.2422, 0.04688, 0.2578, 0.04688, 0.2578, 0.25, 0.2422, 0.25, 0.2422, 0.02345, 0.2266, 0.02345, 0.2227, 0.01954, 0.2461, 0.01954, 0.2266, 0.03907, 0.2422, 0.03907, 0.2461, 0.04298, 0.2227, 0.04298, 0.2422, 0.03907, 0.2422, 0.02345, 0.2461, 0.01954, 0.2461, 0.04298, 0.2266, 0.04688, 0.2422, 0.04688, 0.2422, 0.25, 0.2266, 0.25, 0.2109, 0.04688, 0.2266, 0.04688, 0.2266, 0.25, 0.2109, 0.25, 0.2578, 0.04688, 0.2734, 0.04688, 0.2734, 0.25, 0.2578, 0.25, 0.09375, 0.2344, 0.09375, 0.2188, 0.07812, 0.2188, 0.07812, 0.2344, 0.1562, 0.5234, 0.1719, 0.5937, 0.1719, 0.4531, 0.1562, 0.2656, 0.1328, 0.2656, 0.1328, 0.2813, 0.1562, 0.5937, 0.1562, 0.6094, 0.1719, 0.6094, 0.1719, 0.5937, 0.1562, 0.4219, 0.1328, 0.3516, 0.1328, 0.4219, 0.1328, 0.2813, 0.1328, 0.3516, 0.1562, 0.4219, 0.1562, 0.2656, 0.1565, 0.4219, 0.1565, 0.4453, 0.1719, 0.4453, 0.1719, 0.4219, 0.1562, 0.5234, 0.1719, 0.4531, 0.1562, 0.4531, 0.1562, 0.5937, 0.1719, 0.5937, 0.1562, 0.5234, 0.1875, 0.5234, 0.1719, 0.4531, 0.1719, 0.5937, 0.1875, 0.5937, 0.1719, 0.5937, 0.1719, 0.6094, 0.1875, 0.6094, 0.1872, 0.4219, 0.1719, 0.4219, 0.1719, 0.4453, 0.1872, 0.4453, 0.1875, 0.5234, 0.1875, 0.4531, 0.1719, 0.4531, 0.1875, 0.5937, 0.1875, 0.5234, 0.1719, 0.5937, 0.07812, 0.2656, 0.07812, 0.2812, 0.09375, 0.2812, 0.09375, 0.2656, 0.125, 0.2344, 0.125, 0.2656, 0.1406, 0.2656, 0.1406, 0.2344, 0.125, 0.2344, 0.1094, 0.2344, 0.1094, 0.2656, 0.125, 0.2656, 0.07812, 0.2344, 0.07812, 0.2656, 0.09375, 0.2656, 0.09375, 0.2344, 0.09375, 0.2344, 0.09375, 0.2656, 0.1094, 0.2656, 0.1094, 0.2344])
me_cube_005.materials.append(mat_material)
me_cube_005.update()
arm_armature = bpy.data.armatures.new('Armature')  # bones are not reproduced

# ---- objects
ob_empty_001 = bpy.data.objects.new('Empty.001', None)
ob_empty_002 = bpy.data.objects.new('Empty.002', None)
ob_empty_003 = bpy.data.objects.new('Empty.003', None)
ob_camera_001 = bpy.data.objects.new('Camera.001', cam_camera_001)
ob_camera_002 = bpy.data.objects.new('Camera.002', cam_camera_002)
ob_cube_003 = bpy.data.objects.new('Cube.003', me_cube_005)
ob_point = bpy.data.objects.new('Point', light_point_001)
ob_armature = bpy.data.objects.new('Armature', arm_armature)
ob_sun = bpy.data.objects.new('Sun', light_sun)

# ---- transforms, parenting, visibility, modifiers, constraints
ob_empty_001.location = (-1.844, -1.15, -0.2219)
ob_empty_001.rotation_euler = (1.571, 0.1047, 1.571)
ob_empty_001.scale = (0.2291, 0.2291, 0.2291)
ob_empty_001.empty_display_type = 'IMAGE'
ob_empty_001.empty_display_size = 5.0
ob_empty_001.show_empty_image_only_axis_aligned = True
ob_empty_001.use_empty_image_alpha = True
ob_empty_001.color = (1.0, 1.0, 1.0, 0.3858)
ob_empty_001.hide_render = True
ob_empty_002.location = (-1.875, -2.406, -0.1719)
ob_empty_002.rotation_euler = (1.571, 0.1047, 1.571)
ob_empty_002.scale = (0.2291, 0.2291, 0.2291)
ob_empty_002.empty_display_type = 'IMAGE'
ob_empty_002.empty_display_size = 5.0
ob_empty_002.show_empty_image_only_axis_aligned = True
ob_empty_002.use_empty_image_alpha = True
ob_empty_002.color = (1.0, 1.0, 1.0, 0.3858)
ob_empty_002.hide_render = True
ob_empty_003.location = (-1.562, -0.1406, -1.422)
ob_empty_003.rotation_euler = (1.571, 0.0, 1.571)
ob_empty_003.scale = (3.063, 3.063, 3.063)
ob_empty_003.empty_display_type = 'IMAGE'
ob_empty_003.empty_display_size = 5.0
ob_empty_003.empty_image_depth = 'FRONT'
ob_empty_003.show_empty_image_only_axis_aligned = True
ob_empty_003.use_empty_image_alpha = True
ob_empty_003.empty_image_side = 'FRONT'
ob_empty_003.hide_render = True
ob_camera_001.location = (0.0, -4.688, 0.0)
ob_camera_001.rotation_euler = (1.55, 1.293e-07, 0.02094)
ob_camera_001.scale = (15.0, 15.0, 15.0)
ob_camera_002.location = (0.9375, 0.0, 0.0)
ob_camera_002.rotation_euler = (1.571, -6.6e-15, 1.571)
ob_cube_003.parent = ob_armature
ob_cube_003.matrix_parent_inverse = Matrix(((1.0, 2.22e-16, 2.22e-16, -0.0), (2.22e-16, 7.55e-08, -1.0, -0.0), (-2.22e-16, 1.0, 7.55e-08, -0.0), (-0.0, -0.0, -0.0, 1.0)))
ob_cube_003.location = (-4.657e-09, 0.4609, 0.0)
ob_cube_003.rotation_euler = (5.565e-08, 0.7854, 1.344e-07)
_vg = ob_cube_003.vertex_groups.new(name='main')
_vg.add([0, 1, 2, 3, 4, 5, 6, 7, 8, 9, 10, 11, 12, 13, 14, 15, 16, 17, 18, 19, 20, 21, 22, 23, 24, 25, 26, 27, 28, 29, 31, 32, 33, 34, 35, 36, 37, 38, 39, 40, 41, 42, 43, 44, 45, 46, 47, 48, 49, 50, 51, 52, 53, 54, 55, 56, 57, 58, 59, 60, 61, 62, 63, 64, 65, 66, 67, 68, 69, 70, 71, 72, 73, 74, 75, 76, 77, 78, 79, 80, 81, 82, 83, 84, 85, 86, 87, 88, 89, 90, 91, 92, 93, 94, 95, 96, 97, 98, 99, 100, 101, 102, 103, 104, 105, 106, 107, 108, 109, 110, 111, 112, 113, 114, 115, 116, 117, 118, 119, 120, 121, 122, 123, 124, 125, 126, 127, 128, 129, 130, 131, 132, 133, 134, 135, 136, 137, 138, 139, 140, 141, 142, 143, 144, 145, 146, 147, 149, 150, 151, 152, 153, 154, 155, 156, 157, 158, 159, 160, 161, 162, 163, 164, 165, 166, 167, 168, 169, 170, 171, 172, 173, 174, 175, 176, 177, 178, 179, 180, 181, 182, 183, 184, 185, 186, 187, 188, 189, 190, 191, 192, 193, 194, 195, 196, 197, 198, 199, 200, 201, 202, 203, 204, 205, 206, 207, 208, 209, 210, 211, 212, 213, 214, 215, 216, 217, 218, 219, 220, 221, 222, 223, 224, 225, 226, 227, 228, 229, 230, 231, 232, 233, 234, 235, 236, 237, 238, 239, 240, 241, 242, 243, 244, 245, 246, 247, 248, 249, 250, 251, 252, 253, 254, 255, 256, 257, 258, 259, 260, 261, 262, 263, 264, 265, 266, 267, 268, 269, 270, 271, 272, 273, 274, 275, 276, 277, 278, 279, 280, 281, 282, 283, 284, 285, 286, 287, 288, 289, 290, 291, 292, 293, 294, 295, 296, 297, 298, 299, 300, 301, 302, 303, 304, 305, 306, 307, 308, 309, 310, 311, 312, 313, 314, 315, 316, 317, 318, 319, 320, 321, 322, 323, 324, 325, 326, 327, 328, 329, 330, 331, 332, 333, 334, 335, 336, 337, 338, 339, 340, 341, 342, 343, 344, 345, 346, 347, 348, 349, 350, 351, 352, 353, 354, 370, 371, 372, 373, 374, 375, 376, 377, 378, 379, 380, 381, 394, 395, 396, 397, 398, 399, 400, 401, 402, 403, 404, 405, 406, 407, 408, 409, 410, 411, 412, 413, 414, 415, 416, 417, 418, 419, 420, 421, 422, 423, 424, 425, 426, 427, 428, 429, 430, 431, 432, 433, 434, 435, 436, 437, 438, 439, 440, 441, 442, 443, 444, 445, 446, 447, 448, 449, 450, 451, 452, 453, 454, 455, 456, 457, 458, 459, 460, 461, 462, 463, 464, 465, 466, 467, 468, 469, 470], 1.0, 'REPLACE')
_vg = ob_cube_003.vertex_groups.new(name='chamber')
_vg.add([148, 354, 355, 356, 357, 358, 359, 360, 361, 362, 363, 364, 365, 366, 367, 368, 369], 1.0, 'REPLACE')
_vg = ob_cube_003.vertex_groups.new(name='right_aimpoint')
_vg = ob_cube_003.vertex_groups.new(name='left_aimpoint')
_vg = ob_cube_003.vertex_groups.new(name='shell')
_vg.add([382, 383, 384, 385, 386, 387, 388, 389, 390, 391, 392, 393], 1.0, 'REPLACE')
_vg = ob_cube_003.vertex_groups.new(name='Group')
_m = ob_cube_003.modifiers.new('Armature', 'ARMATURE')
_m.object = ob_armature
ob_point.location = (0.0002441, 0.1423, -0.1004)
ob_point.hide_render = True
ob_armature.location = (0.0, 0.0, 0.0)
ob_armature.rotation_euler = (-1.571, -2.22e-16, 2.22e-16)
ob_armature.lock_scale = (True, True, True)
ob_armature.show_in_front = True
ob_sun.location = (0.7031, -0.2969, 0.4062)
ob_sun.rotation_euler = (-0.0, 1.571, -0.0)

# ---- collection membership
col_collection.objects.link(ob_empty_001)
col_collection.objects.link(ob_empty_002)
col_collection.objects.link(ob_empty_003)
col_collection.objects.link(ob_camera_001)
col_collection.objects.link(ob_camera_002)
col_collection.objects.link(ob_cube_003)
col_collection.objects.link(ob_point)
col_collection.objects.link(ob_armature)
col_collection.objects.link(ob_sun)

# ---- scene / render settings (as saved in the file)
scene.camera = ob_camera_002
scene.frame_start = 0; scene.frame_end = 250; scene.frame_set(348)
scene.render.engine = 'BLENDER_EEVEE_NEXT'
scene.render.resolution_x = 2000
scene.render.resolution_y = 2000
scene.render.film_transparent = True
scene.cycles.sampling_pattern = 'TABULATED_SOBOL'
scene.cycles.use_light_tree = False
scene.view_settings.view_transform = 'Filmic'
scene.unit_settings.scale_length = 64.0
bpy.context.view_layer.update()
